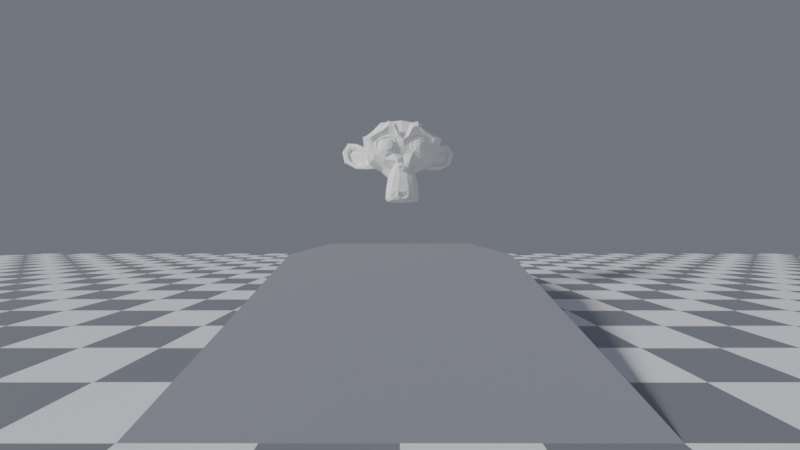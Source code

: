 # Source: FPS_Template.blend  (saved by Blender 3.0.42; exported with 4.5.12 LTS)
import bpy
from mathutils import Matrix  # noqa: F401  (used for matrix-valued properties, if any)

bpy.ops.wm.read_factory_settings(use_empty=True)
scene = bpy.context.scene
scene.name = 'Scene'

# ---- collections
col_environment = bpy.data.collections.new('Environment'); scene.collection.children.link(col_environment)

# ---- materials (node trees are filled in below, after node groups)
mat_slope = bpy.data.materials.new('Slope')
mat_slope.use_transparent_shadow = False
mat_ground = bpy.data.materials.new('Ground')
mat_ground.use_transparent_shadow = False

# ---- node groups
ng_auto_smooth = bpy.data.node_groups.new('Auto Smooth', 'GeometryNodeTree')
_s = ng_auto_smooth.interface.new_socket(name='Geometry', in_out='OUTPUT', socket_type='NodeSocketGeometry')
_s = ng_auto_smooth.interface.new_socket(name='Geometry', in_out='INPUT', socket_type='NodeSocketGeometry')
_s = ng_auto_smooth.interface.new_socket(name='Angle', in_out='INPUT', socket_type='NodeSocketFloat')
_s.subtype = 'ANGLE'
_s.min_value = 0.0
_s.max_value = 3.142
ng_auto_smooth.is_modifier = True
_N = ng_auto_smooth.nodes; _L = ng_auto_smooth.links
n0 = _N.new('NodeGroupOutput'); n0.name = 'Group Output'; n0.location = (480, -100)
n1 = _N.new('NodeGroupInput'); n1.name = 'Group Input'; n1.location = (-420, -300)
n2 = _N.new('NodeGroupInput'); n2.name = 'Group Input.001'; n2.location = (-60, -100)
n3 = _N.new('GeometryNodeSetShadeSmooth'); n3.name = 'Set Shade Smooth'; n3.location = (120, -100)
n3.domain = 'EDGE'
n4 = _N.new('GeometryNodeSetShadeSmooth'); n4.name = 'Set Shade Smooth.001'; n4.location = (300, -100)
n5 = _N.new('GeometryNodeInputMeshEdgeAngle'); n5.name = 'Edge Angle'; n5.location = (-420, -220)
n6 = _N.new('GeometryNodeInputEdgeSmooth'); n6.name = 'Is Edge Smooth'; n6.location = (-60, -160)
n7 = _N.new('GeometryNodeInputShadeSmooth'); n7.name = 'Is Face Smooth'; n7.location = (-240, -340)
n8 = _N.new('FunctionNodeBooleanMath'); n8.name = 'Boolean Math'; n8.location = (-60, -220)
n9 = _N.new('FunctionNodeCompare'); n9.name = 'Compare'; n9.location = (-240, -180)
n9.operation = 'LESS_EQUAL'
_L.new(n5.outputs[0], n9.inputs[0])
_L.new(n4.outputs[0], n0.inputs[0])
_L.new(n1.outputs[1], n9.inputs[1])
_L.new(n9.outputs[0], n8.inputs[0])
_L.new(n7.outputs[0], n8.inputs[1])
_L.new(n2.outputs[0], n3.inputs[0])
_L.new(n6.outputs[0], n3.inputs[1])
_L.new(n3.outputs[0], n4.inputs[0])
_L.new(n8.outputs[0], n3.inputs[2])
n0.is_active_output = True

# ---- material node trees
mat_slope.use_nodes = True; mat_slope.node_tree.nodes.clear()
_N = mat_slope.node_tree.nodes; _L = mat_slope.node_tree.links
n0 = _N.new('ShaderNodeBsdfPrincipled'); n0.name = 'Principled BSDF'; n0.location = (10, 300)
n0.distribution = 'GGX'
n0.subsurface_method = 'RANDOM_WALK_SKIN'
n0.inputs[0].default_value = (0.04374, 0.05448, 0.08438, 1.0)
n0.inputs[2].default_value = 1.0
n0.inputs[3].default_value = 1.45
n0.inputs[27].default_value = (0.0, 0.0, 0.0, 1.0)
n0.inputs[28].default_value = 1.0
n1 = _N.new('ShaderNodeOutputMaterial'); n1.name = 'Material Output'; n1.location = (300, 300)
_L.new(n0.outputs[0], n1.inputs[0])
n1.is_active_output = True
mat_ground.use_nodes = True; mat_ground.node_tree.nodes.clear()
_N = mat_ground.node_tree.nodes; _L = mat_ground.node_tree.links
n0 = _N.new('ShaderNodeBsdfPrincipled'); n0.name = 'Principled BSDF'; n0.location = (10, 300)
n0.distribution = 'GGX'
n0.subsurface_method = 'RANDOM_WALK_SKIN'
n0.inputs[3].default_value = 1.45
n0.inputs[27].default_value = (0.0, 0.0, 0.0, 1.0)
n0.inputs[28].default_value = 1.0
n1 = _N.new('ShaderNodeOutputMaterial'); n1.name = 'Material Output'; n1.location = (300, 300)
n2 = _N.new('ShaderNodeTexCoord'); n2.name = 'Texture Coordinate'; n2.location = (-600, 280)
n3 = _N.new('ShaderNodeMapping'); n3.name = 'Mapping'; n3.location = (-420, 280)
n3.vector_type = 'TEXTURE'
n4 = _N.new('ShaderNodeTexChecker'); n4.name = 'Checker Texture'; n4.location = (-220, 280)
n4.inputs[1].default_value = (0.6867, 0.7305, 0.8148, 1.0)
n4.inputs[2].default_value = (0.02732, 0.03434, 0.05127, 1.0)
n4.inputs[3].default_value = 40.0
_L.new(n0.outputs[0], n1.inputs[0])
_L.new(n4.outputs[0], n0.inputs[0])
_L.new(n3.outputs[0], n4.inputs[0])
_L.new(n2.outputs[0], n3.inputs[0])
n1.is_active_output = True

# ---- world
world_world = bpy.data.worlds.new('World'); scene.world = world_world
world_world.use_nodes = True; world_world.node_tree.nodes.clear()
_N = world_world.node_tree.nodes; _L = world_world.node_tree.links
n0 = _N.new('ShaderNodeOutputWorld'); n0.name = 'World Output'; n0.location = (300, 300)
n1 = _N.new('ShaderNodeBackground'); n1.name = 'Background'; n1.location = (10, 300)
n1.inputs[0].default_value = (0.02732, 0.03434, 0.05127, 1.0)
_L.new(n1.outputs[0], n0.inputs[0])
n0.is_active_output = True
world_world.color = (0.05088, 0.05088, 0.05088)
world_world.use_sun_shadow = False
world_world.sun_shadow_jitter_overblur = 0.0

# ---- cameras
cam_camera = bpy.data.cameras.new('Camera')
cam_camera.clip_end = 100.0
cam_camera.lens = 16.49
cam_camera.ortho_scale = 7.314
cam_camera.lens_unit = 'FOV'

# ---- lights
light_light = bpy.data.lights.new('Light', 'SUN')
light_light.transmission_factor = 0.0
light_light.angle = 0.1993
light_light.energy = 5.0
light_light.shadow_soft_size = 0.1
light_light.shadow_cascade_max_distance = 1000.0

# ---- meshes
me_cylinder = bpy.data.meshes.new('Cylinder')
me_cylinder.from_pydata([(0.0, 0.5, -0.025), (0.0, 0.5, 1.725), (0.04901, 0.4976, -0.025), (0.04901, 0.4976, 1.725), (0.09755, 0.4904, -0.025), (0.09755, 0.4904, 1.725), (0.1451, 0.4785, -0.025), (0.1451, 0.4785, 1.725), (0.1913, 0.4619, -0.025), (0.1913, 0.4619, 1.725), (0.2357, 0.441, -0.025), (0.2357, 0.441, 1.725), (0.2778, 0.4157, -0.025), (0.2778, 0.4157, 1.725), (0.3172, 0.3865, -0.025), (0.3172, 0.3865, 1.725), (0.3536, 0.3536, -0.025), (0.3536, 0.3536, 1.725), (0.3865, 0.3172, -0.025), (0.3865, 0.3172, 1.725), (0.4157, 0.2778, -0.025), (0.4157, 0.2778, 1.725), (0.441, 0.2357, -0.025), (0.441, 0.2357, 1.725), (0.4619, 0.1913, -0.025), (0.4619, 0.1913, 1.725), (0.4785, 0.1451, -0.025), (0.4785, 0.1451, 1.725), (0.4904, 0.09755, -0.025), (0.4904, 0.09755, 1.725), (0.4976, 0.04901, -0.025), (0.4976, 0.04901, 1.725), (0.5, -2.186e-08, -0.025), (0.5, -2.186e-08, 1.725), (0.4976, -0.04901, -0.025), (0.4976, -0.04901, 1.725), (0.4904, -0.09755, -0.025), (0.4904, -0.09755, 1.725), (0.4785, -0.1451, -0.025), (0.4785, -0.1451, 1.725), (0.4619, -0.1913, -0.025), (0.4619, -0.1913, 1.725), (0.441, -0.2357, -0.025), (0.441, -0.2357, 1.725), (0.4157, -0.2778, -0.025), (0.4157, -0.2778, 1.725), (0.3865, -0.3172, -0.025), (0.3865, -0.3172, 1.725), (0.3536, -0.3536, -0.025), (0.3536, -0.3536, 1.725), (0.3172, -0.3865, -0.025), (0.3172, -0.3865, 1.725), (0.2778, -0.4157, -0.025), (0.2778, -0.4157, 1.725), (0.2357, -0.441, -0.025), (0.2357, -0.441, 1.725), (0.1913, -0.4619, -0.025), (0.1913, -0.4619, 1.725), (0.1451, -0.4785, -0.025), (0.1451, -0.4785, 1.725), (0.09755, -0.4904, -0.025), (0.09755, -0.4904, 1.725), (0.04901, -0.4976, -0.025), (0.04901, -0.4976, 1.725), (-4.371e-08, -0.5, -0.025), (-4.371e-08, -0.5, 1.725), (-0.04901, -0.4976, -0.025), (-0.04901, -0.4976, 1.725), (-0.09755, -0.4904, -0.025), (-0.09755, -0.4904, 1.725), (-0.1451, -0.4785, -0.025), (-0.1451, -0.4785, 1.725), (-0.1913, -0.4619, -0.025), (-0.1913, -0.4619, 1.725), (-0.2357, -0.441, -0.025), (-0.2357, -0.441, 1.725), (-0.2778, -0.4157, -0.025), (-0.2778, -0.4157, 1.725), (-0.3172, -0.3865, -0.025), (-0.3172, -0.3865, 1.725), (-0.3536, -0.3536, -0.025), (-0.3536, -0.3536, 1.725), (-0.3865, -0.3172, -0.025), (-0.3865, -0.3172, 1.725), (-0.4157, -0.2778, -0.025), (-0.4157, -0.2778, 1.725), (-0.441, -0.2357, -0.025), (-0.441, -0.2357, 1.725), (-0.4619, -0.1913, -0.025), (-0.4619, -0.1913, 1.725), (-0.4785, -0.1451, -0.025), (-0.4785, -0.1451, 1.725), (-0.4904, -0.09755, -0.025), (-0.4904, -0.09755, 1.725), (-0.4976, -0.04901, -0.025), (-0.4976, -0.04901, 1.725), (-0.5, 5.962e-09, -0.025), (-0.5, 5.962e-09, 1.725), (-0.4976, 0.04901, -0.025), (-0.4976, 0.04901, 1.725), (-0.4904, 0.09755, -0.025), (-0.4904, 0.09755, 1.725), (-0.4785, 0.1451, -0.025), (-0.4785, 0.1451, 1.725), (-0.4619, 0.1913, -0.025), (-0.4619, 0.1913, 1.725), (-0.441, 0.2357, -0.025), (-0.441, 0.2357, 1.725), (-0.4157, 0.2778, -0.025), (-0.4157, 0.2778, 1.725), (-0.3865, 0.3172, -0.025), (-0.3865, 0.3172, 1.725), (-0.3536, 0.3536, -0.025), (-0.3536, 0.3536, 1.725), (-0.3172, 0.3865, -0.025), (-0.3172, 0.3865, 1.725), (-0.2778, 0.4157, -0.025), (-0.2778, 0.4157, 1.725), (-0.2357, 0.441, -0.025), (-0.2357, 0.441, 1.725), (-0.1913, 0.4619, -0.025), (-0.1913, 0.4619, 1.725), (-0.1451, 0.4785, -0.025), (-0.1451, 0.4785, 1.725), (-0.09755, 0.4904, -0.025), (-0.09755, 0.4904, 1.725), (-0.04901, 0.4976, -0.025), (-0.04901, 0.4976, 1.725)], [], [(0, 1, 3, 2), (2, 3, 5, 4), (4, 5, 7, 6), (6, 7, 9, 8), (8, 9, 11, 10), (10, 11, 13, 12), (12, 13, 15, 14), (14, 15, 17, 16), (16, 17, 19, 18), (18, 19, 21, 20), (20, 21, 23, 22), (22, 23, 25, 24), (24, 25, 27, 26), (26, 27, 29, 28), (28, 29, 31, 30), (30, 31, 33, 32), (32, 33, 35, 34), (34, 35, 37, 36), (36, 37, 39, 38), (38, 39, 41, 40), (40, 41, 43, 42), (42, 43, 45, 44), (44, 45, 47, 46), (46, 47, 49, 48), (48, 49, 51, 50), (50, 51, 53, 52), (52, 53, 55, 54), (54, 55, 57, 56), (56, 57, 59, 58), (58, 59, 61, 60), (60, 61, 63, 62), (62, 63, 65, 64), (64, 65, 67, 66), (66, 67, 69, 68), (68, 69, 71, 70), (70, 71, 73, 72), (72, 73, 75, 74), (74, 75, 77, 76), (76, 77, 79, 78), (78, 79, 81, 80), (80, 81, 83, 82), (82, 83, 85, 84), (84, 85, 87, 86), (86, 87, 89, 88), (88, 89, 91, 90), (90, 91, 93, 92), (92, 93, 95, 94), (94, 95, 97, 96), (96, 97, 99, 98), (98, 99, 101, 100), (100, 101, 103, 102), (102, 103, 105, 104), (104, 105, 107, 106), (106, 107, 109, 108), (108, 109, 111, 110), (110, 111, 113, 112), (112, 113, 115, 114), (114, 115, 117, 116), (116, 117, 119, 118), (118, 119, 121, 120), (120, 121, 123, 122), (122, 123, 125, 124), (3, 1, 127, 125, 123, 121, 119, 117, 115, 113, 111, 109, 107, 105, 103, 101, 99, 97, 95, 93, 91, 89, 87, 85, 83, 81, 79, 77, 75, 73, 71, 69, 67, 65, 63, 61, 59, 57, 55, 53, 51, 49, 47, 45, 43, 41, 39, 37, 35, 33, 31, 29, 27, 25, 23, 21, 19, 17, 15, 13, 11, 9, 7, 5), (124, 125, 127, 126), (126, 127, 1, 0), (0, 2, 4, 6, 8, 10, 12, 14, 16, 18, 20, 22, 24, 26, 28, 30, 32, 34, 36, 38, 40, 42, 44, 46, 48, 50, 52, 54, 56, 58, 60, 62, 64, 66, 68, 70, 72, 74, 76, 78, 80, 82, 84, 86, 88, 90, 92, 94, 96, 98, 100, 102, 104, 106, 108, 110, 112, 114, 116, 118, 120, 122, 124, 126)])
me_cylinder.polygons.foreach_set('use_smooth', [True] * 66)
_uv = me_cylinder.uv_layers.new(name='UVMap')
_uv.uv.foreach_set('vector', [1.0, 0.5, 1.0, 1.0, 0.9844, 1.0, 0.9844, 0.5, 0.9844, 0.5, 0.9844, 1.0, 0.9688, 1.0, 0.9688, 0.5, 0.9688, 0.5, 0.9688, 1.0, 0.9531, 1.0, 0.9531, 0.5, 0.9531, 0.5, 0.9531, 1.0, 0.9375, 1.0, 0.9375, 0.5, 0.9375, 0.5, 0.9375, 1.0, 0.9219, 1.0, 0.9219, 0.5, 0.9219, 0.5, 0.9219, 1.0, 0.9062, 1.0, 0.9062, 0.5, 0.9062, 0.5, 0.9062, 1.0, 0.8906, 1.0, 0.8906, 0.5, 0.8906, 0.5, 0.8906, 1.0, 0.875, 1.0, 0.875, 0.5, 0.875, 0.5, 0.875, 1.0, 0.8594, 1.0, 0.8594, 0.5, 0.8594, 0.5, 0.8594, 1.0, 0.8438, 1.0, 0.8438, 0.5, 0.8438, 0.5, 0.8438, 1.0, 0.8281, 1.0, 0.8281, 0.5, 0.8281, 0.5, 0.8281, 1.0, 0.8125, 1.0, 0.8125, 0.5, 0.8125, 0.5, 0.8125, 1.0, 0.7969, 1.0, 0.7969, 0.5, 0.7969, 0.5, 0.7969, 1.0, 0.7812, 1.0, 0.7812, 0.5, 0.7812, 0.5, 0.7812, 1.0, 0.7656, 1.0, 0.7656, 0.5, 0.7656, 0.5, 0.7656, 1.0, 0.75, 1.0, 0.75, 0.5, 0.75, 0.5, 0.75, 1.0, 0.7344, 1.0, 0.7344, 0.5, 0.7344, 0.5, 0.7344, 1.0, 0.7188, 1.0, 0.7188, 0.5, 0.7188, 0.5, 0.7188, 1.0, 0.7031, 1.0, 0.7031, 0.5, 0.7031, 0.5, 0.7031, 1.0, 0.6875, 1.0, 0.6875, 0.5, 0.6875, 0.5, 0.6875, 1.0, 0.6719, 1.0, 0.6719, 0.5, 0.6719, 0.5, 0.6719, 1.0, 0.6562, 1.0, 0.6562, 0.5, 0.6562, 0.5, 0.6562, 1.0, 0.6406, 1.0, 0.6406, 0.5, 0.6406, 0.5, 0.6406, 1.0, 0.625, 1.0, 0.625, 0.5, 0.625, 0.5, 0.625, 1.0, 0.6094, 1.0, 0.6094, 0.5, 0.6094, 0.5, 0.6094, 1.0, 0.5938, 1.0, 0.5938, 0.5, 0.5938, 0.5, 0.5938, 1.0, 0.5781, 1.0, 0.5781, 0.5, 0.5781, 0.5, 0.5781, 1.0, 0.5625, 1.0, 0.5625, 0.5, 0.5625, 0.5, 0.5625, 1.0, 0.5469, 1.0, 0.5469, 0.5, 0.5469, 0.5, 0.5469, 1.0, 0.5312, 1.0, 0.5312, 0.5, 0.5312, 0.5, 0.5312, 1.0, 0.5156, 1.0, 0.5156, 0.5, 0.5156, 0.5, 0.5156, 1.0, 0.5, 1.0, 0.5, 0.5, 0.5, 0.5, 0.5, 1.0, 0.4844, 1.0, 0.4844, 0.5, 0.4844, 0.5, 0.4844, 1.0, 0.4688, 1.0, 0.4688, 0.5, 0.4688, 0.5, 0.4688, 1.0, 0.4531, 1.0, 0.4531, 0.5, 0.4531, 0.5, 0.4531, 1.0, 0.4375, 1.0, 0.4375, 0.5, 0.4375, 0.5, 0.4375, 1.0, 0.4219, 1.0, 0.4219, 0.5, 0.4219, 0.5, 0.4219, 1.0, 0.4062, 1.0, 0.4062, 0.5, 0.4062, 0.5, 0.4062, 1.0, 0.3906, 1.0, 0.3906, 0.5, 0.3906, 0.5, 0.3906, 1.0, 0.375, 1.0, 0.375, 0.5, 0.375, 0.5, 0.375, 1.0, 0.3594, 1.0, 0.3594, 0.5, 0.3594, 0.5, 0.3594, 1.0, 0.3438, 1.0, 0.3438, 0.5, 0.3438, 0.5, 0.3438, 1.0, 0.3281, 1.0, 0.3281, 0.5, 0.3281, 0.5, 0.3281, 1.0, 0.3125, 1.0, 0.3125, 0.5, 0.3125, 0.5, 0.3125, 1.0, 0.2969, 1.0, 0.2969, 0.5, 0.2969, 0.5, 0.2969, 1.0, 0.2812, 1.0, 0.2812, 0.5, 0.2812, 0.5, 0.2812, 1.0, 0.2656, 1.0, 0.2656, 0.5, 0.2656, 0.5, 0.2656, 1.0, 0.25, 1.0, 0.25, 0.5, 0.25, 0.5, 0.25, 1.0, 0.2344, 1.0, 0.2344, 0.5, 0.2344, 0.5, 0.2344, 1.0, 0.2188, 1.0, 0.2188, 0.5, 0.2188, 0.5, 0.2188, 1.0, 0.2031, 1.0, 0.2031, 0.5, 0.2031, 0.5, 0.2031, 1.0, 0.1875, 1.0, 0.1875, 0.5, 0.1875, 0.5, 0.1875, 1.0, 0.1719, 1.0, 0.1719, 0.5, 0.1719, 0.5, 0.1719, 1.0, 0.1562, 1.0, 0.1562, 0.5, 0.1562, 0.5, 0.1562, 1.0, 0.1406, 1.0, 0.1406, 0.5, 0.1406, 0.5, 0.1406, 1.0, 0.125, 1.0, 0.125, 0.5, 0.125, 0.5, 0.125, 1.0, 0.1094, 1.0, 0.1094, 0.5, 0.1094, 0.5, 0.1094, 1.0, 0.09375, 1.0, 0.09375, 0.5, 0.09375, 0.5, 0.09375, 1.0, 0.07812, 1.0, 0.07812, 0.5, 0.07812, 0.5, 0.07812, 1.0, 0.0625, 1.0, 0.0625, 0.5, 0.0625, 0.5, 0.0625, 1.0, 0.04688, 1.0, 0.04688, 0.5, 0.04688, 0.5, 0.04688, 1.0, 0.03125, 1.0, 0.03125, 0.5, 0.2735, 0.4888, 0.25, 0.49, 0.2265, 0.4888, 0.2032, 0.4854, 0.1803, 0.4797, 0.1582, 0.4717, 0.1369, 0.4617, 0.1167, 0.4496, 0.09775, 0.4355, 0.08029, 0.4197, 0.06448, 0.4023, 0.05045, 0.3833, 0.03834, 0.3631, 0.02827, 0.3418, 0.02033, 0.3197, 0.01461, 0.2968, 0.01116, 0.2735, 0.01, 0.25, 0.01116, 0.2265, 0.01461, 0.2032, 0.02033, 0.1803, 0.02827, 0.1582, 0.03834, 0.1369, 0.05045, 0.1167, 0.06448, 0.09775, 0.08029, 0.08029, 0.09775, 0.06448, 0.1167, 0.05045, 0.1369, 0.03834, 0.1582, 0.02827, 0.1803, 0.02033, 0.2032, 0.01461, 0.2265, 0.01116, 0.25, 0.01, 0.2735, 0.01116, 0.2968, 0.01461, 0.3197, 0.02033, 0.3418, 0.02827, 0.3631, 0.03834, 0.3833, 0.05045, 0.4023, 0.06448, 0.4197, 0.08029, 0.4355, 0.09775, 0.4496, 0.1167, 0.4617, 0.1369, 0.4717, 0.1582, 0.4797, 0.1803, 0.4854, 0.2032, 0.4888, 0.2265, 0.49, 0.25, 0.4888, 0.2735, 0.4854, 0.2968, 0.4797, 0.3197, 0.4717, 0.3418, 0.4617, 0.3631, 0.4496, 0.3833, 0.4355, 0.4023, 0.4197, 0.4197, 0.4023, 0.4355, 0.3833, 0.4496, 0.3631, 0.4617, 0.3418, 0.4717, 0.3197, 0.4797, 0.2968, 0.4854, 0.03125, 0.5, 0.03125, 1.0, 0.01562, 1.0, 0.01562, 0.5, 0.01562, 0.5, 0.01562, 1.0, 0.0, 1.0, 0.0, 0.5, 0.75, 0.49, 0.7735, 0.4888, 0.7968, 0.4854, 0.8197, 0.4797, 0.8418, 0.4717, 0.8631, 0.4617, 0.8833, 0.4496, 0.9023, 0.4355, 0.9197, 0.4197, 0.9355, 0.4023, 0.9496, 0.3833, 0.9617, 0.3631, 0.9717, 0.3418, 0.9797, 0.3197, 0.9854, 0.2968, 0.9888, 0.2735, 0.99, 0.25, 0.9888, 0.2265, 0.9854, 0.2032, 0.9797, 0.1803, 0.9717, 0.1582, 0.9617, 0.1369, 0.9496, 0.1167, 0.9355, 0.09775, 0.9197, 0.08029, 0.9023, 0.06448, 0.8833, 0.05045, 0.8631, 0.03834, 0.8418, 0.02827, 0.8197, 0.02033, 0.7968, 0.01461, 0.7735, 0.01116, 0.75, 0.01, 0.7265, 0.01116, 0.7032, 0.01461, 0.6803, 0.02033, 0.6582, 0.02827, 0.6369, 0.03834, 0.6167, 0.05045, 0.5977, 0.06448, 0.5803, 0.08029, 0.5645, 0.09775, 0.5504, 0.1167, 0.5383, 0.1369, 0.5283, 0.1582, 0.5203, 0.1803, 0.5146, 0.2032, 0.5112, 0.2265, 0.51, 0.25, 0.5112, 0.2735, 0.5146, 0.2968, 0.5203, 0.3197, 0.5283, 0.3418, 0.5383, 0.3631, 0.5504, 0.3833, 0.5645, 0.4023, 0.5803, 0.4197, 0.5977, 0.4355, 0.6167, 0.4496, 0.6369, 0.4617, 0.6582, 0.4717, 0.6803, 0.4797, 0.7032, 0.4854, 0.7265, 0.4888])
me_cylinder.use_remesh_fix_poles = True
me_cylinder.use_remesh_preserve_attributes = False
me_cylinder.update()
me_slope = bpy.data.meshes.new('Slope')
me_slope.from_pydata([(-1.0, -1.0, 0.0), (-1.0, -1.0, 1.0), (-1.0, 3.0, 0.0), (-1.0, 1.0, 1.0), (1.0, -1.0, 0.0), (1.0, -1.0, 1.0), (1.0, 3.0, 0.0), (1.0, 1.0, 1.0)], [], [(0, 1, 3, 2), (2, 3, 7, 6), (6, 7, 5, 4), (4, 5, 1, 0), (2, 6, 4, 0), (7, 3, 1, 5)])
_uv = me_slope.uv_layers.new(name='UVMap')
_uv.uv.foreach_set('vector', [0.375, 0.0, 0.625, 0.0, 0.625, 0.25, 0.375, 0.25, 0.375, 0.25, 0.625, 0.25, 0.625, 0.5, 0.375, 0.5, 0.375, 0.5, 0.625, 0.5, 0.625, 0.75, 0.375, 0.75, 0.375, 0.75, 0.625, 0.75, 0.625, 1.0, 0.375, 1.0, 0.125, 0.5, 0.375, 0.5, 0.375, 0.75, 0.125, 0.75, 0.625, 0.5, 0.875, 0.5, 0.875, 0.75, 0.625, 0.75])
me_slope.materials.append(mat_slope)
me_slope.use_remesh_fix_poles = True
me_slope.use_remesh_preserve_attributes = False
me_slope.update()
me_plane = bpy.data.meshes.new('Plane')
me_plane.from_pydata([(-20.0, -20.0, 0.0), (20.0, -20.0, 0.0), (-20.0, 20.0, 0.0), (20.0, 20.0, 0.0)], [], [(0, 1, 3, 2)])
_uv = me_plane.uv_layers.new(name='UVMap')
_uv.uv.foreach_set('vector', [0.0, 0.0, 1.0, 0.0, 1.0, 1.0, 0.0, 1.0])
me_plane.materials.append(mat_ground)
me_plane.use_remesh_fix_poles = True
me_plane.use_remesh_preserve_attributes = False
me_plane.update()
me_suzanne = bpy.data.meshes.new('Suzanne')
me_suzanne.from_pydata([(0.4375, -0.7656, 0.1641), (-0.4375, -0.7656, 0.1641), (0.5, -0.6875, 0.09375), (-0.5, -0.6875, 0.09375), (0.5469, -0.5781, 0.05469), (-0.5469, -0.5781, 0.05469), (0.3516, -0.6172, -0.02344), (-0.3516, -0.6172, -0.02344), (0.3516, -0.7188, 0.03125), (-0.3516, -0.7188, 0.03125), (0.3516, -0.7812, 0.1328), (-0.3516, -0.7812, 0.1328), (0.2734, -0.7969, 0.1641), (-0.2734, -0.7969, 0.1641), (0.2031, -0.7422, 0.09375), (-0.2031, -0.7422, 0.09375), (0.1562, -0.6484, 0.05469), (-0.1562, -0.6484, 0.05469), (0.07812, -0.6562, 0.2422), (-0.07812, -0.6562, 0.2422), (0.1406, -0.7422, 0.2422), (-0.1406, -0.7422, 0.2422), (0.2422, -0.7969, 0.2422), (-0.2422, -0.7969, 0.2422), (0.2734, -0.7969, 0.3281), (-0.2734, -0.7969, 0.3281), (0.2031, -0.7422, 0.3906), (-0.2031, -0.7422, 0.3906), (0.1562, -0.6484, 0.4375), (-0.1562, -0.6484, 0.4375), (0.3516, -0.6172, 0.5156), (-0.3516, -0.6172, 0.5156), (0.3516, -0.7188, 0.4531), (-0.3516, -0.7188, 0.4531), (0.3516, -0.7812, 0.3594), (-0.3516, -0.7812, 0.3594), (0.4375, -0.7656, 0.3281), (-0.4375, -0.7656, 0.3281), (0.5, -0.6875, 0.3906), (-0.5, -0.6875, 0.3906), (0.5469, -0.5781, 0.4375), (-0.5469, -0.5781, 0.4375), (0.625, -0.5625, 0.2422), (-0.625, -0.5625, 0.2422), (0.5625, -0.6719, 0.2422), (-0.5625, -0.6719, 0.2422), (0.4688, -0.7578, 0.2422), (-0.4688, -0.7578, 0.2422), (0.4766, -0.7734, 0.2422), (-0.4766, -0.7734, 0.2422), (0.4453, -0.7812, 0.3359), (-0.4453, -0.7812, 0.3359), (0.3516, -0.8047, 0.375), (-0.3516, -0.8047, 0.375), (0.2656, -0.8203, 0.3359), (-0.2656, -0.8203, 0.3359), (0.2266, -0.8203, 0.2422), (-0.2266, -0.8203, 0.2422), (0.2656, -0.8203, 0.1562), (-0.2656, -0.8203, 0.1562), (0.3516, -0.8281, 0.2422), (-0.3516, -0.8281, 0.2422), (0.3516, -0.8047, 0.1172), (-0.3516, -0.8047, 0.1172), (0.4453, -0.7812, 0.1562), (-0.4453, -0.7812, 0.1562), (0.0, -0.7422, 0.4297), (0.0, -0.8203, 0.3516), (0.0, -0.7344, -0.6797), (0.0, -0.7812, -0.3203), (0.0, -0.7969, -0.1875), (0.0, -0.7188, -0.7734), (0.0, -0.6016, 0.4062), (0.0, -0.5703, 0.5703), (0.0, 0.5469, 0.8984), (0.0, 0.8516, 0.5625), (0.0, 0.8281, 0.07031), (0.0, 0.3516, -0.3828), (0.2031, -0.5625, -0.1875), (-0.2031, -0.5625, -0.1875), (0.3125, -0.5703, -0.4375), (-0.3125, -0.5703, -0.4375), (0.3516, -0.5703, -0.6953), (-0.3516, -0.5703, -0.6953), (0.3672, -0.5312, -0.8906), (-0.3672, -0.5312, -0.8906), (0.3281, -0.5234, -0.9453), (-0.3281, -0.5234, -0.9453), (0.1797, -0.5547, -0.9688), (-0.1797, -0.5547, -0.9688), (0.0, -0.5781, -0.9844), (0.4375, -0.5312, -0.1406), (-0.4375, -0.5312, -0.1406), (0.6328, -0.5391, -0.03906), (-0.6328, -0.5391, -0.03906), (0.8281, -0.4453, 0.1484), (-0.8281, -0.4453, 0.1484), (0.8594, -0.5938, 0.4297), (-0.8594, -0.5938, 0.4297), (0.7109, -0.625, 0.4844), (-0.7109, -0.625, 0.4844), (0.4922, -0.6875, 0.6016), (-0.4922, -0.6875, 0.6016), (0.3203, -0.7344, 0.7578), (-0.3203, -0.7344, 0.7578), (0.1562, -0.7578, 0.7188), (-0.1562, -0.7578, 0.7188), (0.0625, -0.75, 0.4922), (-0.0625, -0.75, 0.4922), (0.1641, -0.7734, 0.4141), (-0.1641, -0.7734, 0.4141), (0.125, -0.7656, 0.3047), (-0.125, -0.7656, 0.3047), (0.2031, -0.7422, 0.09375), (-0.2031, -0.7422, 0.09375), (0.375, -0.7031, 0.01562), (-0.375, -0.7031, 0.01562), (0.4922, -0.6719, 0.0625), (-0.4922, -0.6719, 0.0625), (0.625, -0.6484, 0.1875), (-0.625, -0.6484, 0.1875), (0.6406, -0.6484, 0.2969), (-0.6406, -0.6484, 0.2969), (0.6016, -0.6641, 0.375), (-0.6016, -0.6641, 0.375), (0.4297, -0.7188, 0.4375), (-0.4297, -0.7188, 0.4375), (0.25, -0.7578, 0.4688), (-0.25, -0.7578, 0.4688), (0.0, -0.7344, -0.7656), (0.1094, -0.7344, -0.7188), (-0.1094, -0.7344, -0.7188), (0.1172, -0.7109, -0.8359), (-0.1172, -0.7109, -0.8359), (0.0625, -0.6953, -0.8828), (-0.0625, -0.6953, -0.8828), (0.0, -0.6875, -0.8906), (0.0, -0.75, -0.1953), (0.0, -0.7422, -0.1406), (0.1016, -0.7422, -0.1484), (-0.1016, -0.7422, -0.1484), (0.125, -0.75, -0.2266), (-0.125, -0.75, -0.2266), (0.08594, -0.7422, -0.2891), (-0.08594, -0.7422, -0.2891), (0.3984, -0.6719, -0.04688), (-0.3984, -0.6719, -0.04688), (0.6172, -0.625, 0.05469), (-0.6172, -0.625, 0.05469), (0.7266, -0.6016, 0.2031), (-0.7266, -0.6016, 0.2031), (0.7422, -0.6562, 0.375), (-0.7422, -0.6562, 0.375), (0.6875, -0.7266, 0.4141), (-0.6875, -0.7266, 0.4141), (0.4375, -0.7969, 0.5469), (-0.4375, -0.7969, 0.5469), (0.3125, -0.8359, 0.6406), (-0.3125, -0.8359, 0.6406), (0.2031, -0.8516, 0.6172), (-0.2031, -0.8516, 0.6172), (0.1016, -0.8438, 0.4297), (-0.1016, -0.8438, 0.4297), (0.125, -0.8125, -0.1016), (-0.125, -0.8125, -0.1016), (0.2109, -0.7109, -0.4453), (-0.2109, -0.7109, -0.4453), (0.25, -0.6875, -0.7031), (-0.25, -0.6875, -0.7031), (0.2656, -0.6641, -0.8203), (-0.2656, -0.6641, -0.8203), (0.2344, -0.6328, -0.9141), (-0.2344, -0.6328, -0.9141), (0.1641, -0.6328, -0.9297), (-0.1641, -0.6328, -0.9297), (0.0, -0.6406, -0.9453), (0.0, -0.7266, 0.04688), (0.0, -0.7656, 0.2109), (0.3281, -0.7422, 0.4766), (-0.3281, -0.7422, 0.4766), (0.1641, -0.75, 0.1406), (-0.1641, -0.75, 0.1406), (0.1328, -0.7578, 0.2109), (-0.1328, -0.7578, 0.2109), (0.1172, -0.7344, -0.6875), (-0.1172, -0.7344, -0.6875), (0.07812, -0.75, -0.4453), (-0.07812, -0.75, -0.4453), (0.0, -0.75, -0.4453), (0.0, -0.7422, -0.3281), (0.09375, -0.7812, -0.2734), (-0.09375, -0.7812, -0.2734), (0.1328, -0.7969, -0.2266), (-0.1328, -0.7969, -0.2266), (0.1094, -0.7812, -0.1328), (-0.1094, -0.7812, -0.1328), (0.03906, -0.7812, -0.125), (-0.03906, -0.7812, -0.125), (0.0, -0.8281, -0.2031), (0.04688, -0.8125, -0.1484), (-0.04688, -0.8125, -0.1484), (0.09375, -0.8125, -0.1562), (-0.09375, -0.8125, -0.1562), (0.1094, -0.8281, -0.2266), (-0.1094, -0.8281, -0.2266), (0.07812, -0.8047, -0.25), (-0.07812, -0.8047, -0.25), (0.0, -0.8047, -0.2891), (0.2578, -0.5547, -0.3125), (-0.2578, -0.5547, -0.3125), (0.1641, -0.7109, -0.2422), (-0.1641, -0.7109, -0.2422), (0.1797, -0.7109, -0.3125), (-0.1797, -0.7109, -0.3125), (0.2344, -0.5547, -0.25), (-0.2344, -0.5547, -0.25), (0.0, -0.6875, -0.875), (0.04688, -0.6875, -0.8672), (-0.04688, -0.6875, -0.8672), (0.09375, -0.7109, -0.8203), (-0.09375, -0.7109, -0.8203), (0.09375, -0.7266, -0.7422), (-0.09375, -0.7266, -0.7422), (0.0, -0.6562, -0.7812), (0.09375, -0.6641, -0.75), (-0.09375, -0.6641, -0.75), (0.09375, -0.6406, -0.8125), (-0.09375, -0.6406, -0.8125), (0.04688, -0.6328, -0.8516), (-0.04688, -0.6328, -0.8516), (0.0, -0.6328, -0.8594), (0.1719, -0.7812, 0.2188), (-0.1719, -0.7812, 0.2188), (0.1875, -0.7734, 0.1562), (-0.1875, -0.7734, 0.1562), (0.3359, -0.7578, 0.4297), (-0.3359, -0.7578, 0.4297), (0.2734, -0.7734, 0.4219), (-0.2734, -0.7734, 0.4219), (0.4219, -0.7734, 0.3984), (-0.4219, -0.7734, 0.3984), (0.5625, -0.6953, 0.3516), (-0.5625, -0.6953, 0.3516), (0.5859, -0.6875, 0.2891), (-0.5859, -0.6875, 0.2891), (0.5781, -0.6797, 0.1953), (-0.5781, -0.6797, 0.1953), (0.4766, -0.7188, 0.1016), (-0.4766, -0.7188, 0.1016), (0.375, -0.7422, 0.0625), (-0.375, -0.7422, 0.0625), (0.2266, -0.7812, 0.1094), (-0.2266, -0.7812, 0.1094), (0.1797, -0.7812, 0.2969), (-0.1797, -0.7812, 0.2969), (0.2109, -0.7812, 0.375), (-0.2109, -0.7812, 0.375), (0.2344, -0.7578, 0.3594), (-0.2344, -0.7578, 0.3594), (0.1953, -0.7578, 0.2969), (-0.1953, -0.7578, 0.2969), (0.2422, -0.7578, 0.125), (-0.2422, -0.7578, 0.125), (0.375, -0.7266, 0.08594), (-0.375, -0.7266, 0.08594), (0.4609, -0.7031, 0.1172), (-0.4609, -0.7031, 0.1172), (0.5469, -0.6719, 0.2109), (-0.5469, -0.6719, 0.2109), (0.5547, -0.6719, 0.2812), (-0.5547, -0.6719, 0.2812), (0.5312, -0.6797, 0.3359), (-0.5312, -0.6797, 0.3359), (0.4141, -0.75, 0.3906), (-0.4141, -0.75, 0.3906), (0.2812, -0.7656, 0.3984), (-0.2812, -0.7656, 0.3984), (0.3359, -0.75, 0.4062), (-0.3359, -0.75, 0.4062), (0.2031, -0.75, 0.1719), (-0.2031, -0.75, 0.1719), (0.1953, -0.75, 0.2266), (-0.1953, -0.75, 0.2266), (0.1094, -0.6094, 0.4609), (-0.1094, -0.6094, 0.4609), (0.1953, -0.6172, 0.6641), (-0.1953, -0.6172, 0.6641), (0.3359, -0.5938, 0.6875), (-0.3359, -0.5938, 0.6875), (0.4844, -0.5547, 0.5547), (-0.4844, -0.5547, 0.5547), (0.6797, -0.4922, 0.4531), (-0.6797, -0.4922, 0.4531), (0.7969, -0.4609, 0.4062), (-0.7969, -0.4609, 0.4062), (0.7734, -0.375, 0.1641), (-0.7734, -0.375, 0.1641), (0.6016, -0.4141, 0.0), (-0.6016, -0.4141, 0.0), (0.4375, -0.4688, -0.09375), (-0.4375, -0.4688, -0.09375), (0.0, -0.2891, 0.8984), (0.0, 0.07812, 0.9844), (0.0, 0.6719, -0.1953), (0.0, -0.1875, -0.4609), (0.0, -0.4609, -0.9766), (0.0, -0.3438, -0.8047), (0.0, -0.3203, -0.5703), (0.0, -0.2812, -0.4844), (0.8516, -0.05469, 0.2344), (-0.8516, -0.05469, 0.2344), (0.8594, 0.04688, 0.3203), (-0.8594, 0.04688, 0.3203), (0.7734, 0.4375, 0.2656), (-0.7734, 0.4375, 0.2656), (0.4609, 0.7031, 0.4375), (-0.4609, 0.7031, 0.4375), (0.7344, -0.07031, -0.04688), (-0.7344, -0.07031, -0.04688), (0.5938, 0.1641, -0.125), (-0.5938, 0.1641, -0.125), (0.6406, 0.4297, -0.007812), (-0.6406, 0.4297, -0.007812), (0.3359, 0.6641, 0.05469), (-0.3359, 0.6641, 0.05469), (0.2344, -0.4062, -0.3516), (-0.2344, -0.4062, -0.3516), (0.1797, -0.2578, -0.4141), (-0.1797, -0.2578, -0.4141), (0.2891, -0.3828, -0.7109), (-0.2891, -0.3828, -0.7109), (0.25, -0.3906, -0.5), (-0.25, -0.3906, -0.5), (0.3281, -0.3984, -0.9141), (-0.3281, -0.3984, -0.9141), (0.1406, -0.3672, -0.7578), (-0.1406, -0.3672, -0.7578), (0.125, -0.3594, -0.5391), (-0.125, -0.3594, -0.5391), (0.1641, -0.4375, -0.9453), (-0.1641, -0.4375, -0.9453), (0.2188, -0.4297, -0.2812), (-0.2188, -0.4297, -0.2812), (0.2109, -0.4688, -0.2266), (-0.2109, -0.4688, -0.2266), (0.2031, -0.5, -0.1719), (-0.2031, -0.5, -0.1719), (0.2109, -0.1641, -0.3906), (-0.2109, -0.1641, -0.3906), (0.2969, 0.2656, -0.3125), (-0.2969, 0.2656, -0.3125), (0.3438, 0.5391, -0.1484), (-0.3438, 0.5391, -0.1484), (0.4531, 0.3828, 0.8672), (-0.4531, 0.3828, 0.8672), (0.4531, 0.07031, 0.9297), (-0.4531, 0.07031, 0.9297), (0.4531, -0.2344, 0.8516), (-0.4531, -0.2344, 0.8516), (0.4609, -0.4297, 0.5234), (-0.4609, -0.4297, 0.5234), (0.7266, -0.3359, 0.4062), (-0.7266, -0.3359, 0.4062), (0.6328, -0.2812, 0.4531), (-0.6328, -0.2812, 0.4531), (0.6406, -0.05469, 0.7031), (-0.6406, -0.05469, 0.7031), (0.7969, -0.125, 0.5625), (-0.7969, -0.125, 0.5625), (0.7969, 0.1172, 0.6172), (-0.7969, 0.1172, 0.6172), (0.6406, 0.1953, 0.75), (-0.6406, 0.1953, 0.75), (0.6406, 0.4453, 0.6797), (-0.6406, 0.4453, 0.6797), (0.7969, 0.3594, 0.5391), (-0.7969, 0.3594, 0.5391), (0.6172, 0.5859, 0.3281), (-0.6172, 0.5859, 0.3281), (0.4844, 0.5469, 0.02344), (-0.4844, 0.5469, 0.02344), (0.8203, 0.2031, 0.3281), (-0.8203, 0.2031, 0.3281), (0.4062, -0.1484, -0.1719), (-0.4062, -0.1484, -0.1719), (0.4297, 0.2109, -0.1953), (-0.4297, 0.2109, -0.1953), (0.8906, 0.2344, 0.4062), (-0.8906, 0.2344, 0.4062), (0.7734, 0.125, -0.1406), (-0.7734, 0.125, -0.1406), (1.039, 0.3281, -0.1016), (-1.039, 0.3281, -0.1016), (1.281, 0.4297, 0.05469), (-1.281, 0.4297, 0.05469), (1.352, 0.4219, 0.3203), (-1.352, 0.4219, 0.3203), (1.234, 0.4219, 0.5078), (-1.234, 0.4219, 0.5078), (1.023, 0.3125, 0.4766), (-1.023, 0.3125, 0.4766), (1.016, 0.2891, 0.4141), (-1.016, 0.2891, 0.4141), (1.188, 0.3906, 0.4375), (-1.188, 0.3906, 0.4375), (1.266, 0.4062, 0.2891), (-1.266, 0.4062, 0.2891), (1.211, 0.4062, 0.07812), (-1.211, 0.4062, 0.07812), (1.031, 0.3047, -0.03906), (-1.031, 0.3047, -0.03906), (0.8281, 0.1328, -0.07031), (-0.8281, 0.1328, -0.07031), (0.9219, 0.2188, 0.3594), (-0.9219, 0.2188, 0.3594), (0.9453, 0.2891, 0.3047), (-0.9453, 0.2891, 0.3047), (0.8828, 0.2109, -0.02344), (-0.8828, 0.2109, -0.02344), (1.039, 0.3672, 0.0), (-1.039, 0.3672, 0.0), (1.188, 0.4453, 0.09375), (-1.188, 0.4453, 0.09375), (1.234, 0.4453, 0.25), (-1.234, 0.4453, 0.25), (1.172, 0.4375, 0.3594), (-1.172, 0.4375, 0.3594), (1.023, 0.3594, 0.3438), (-1.023, 0.3594, 0.3438), (0.8438, 0.2109, 0.2891), (-0.8438, 0.2109, 0.2891), (0.8359, 0.2734, 0.1719), (-0.8359, 0.2734, 0.1719), (0.7578, 0.2734, 0.09375), (-0.7578, 0.2734, 0.09375), (0.8203, 0.2734, 0.08594), (-0.8203, 0.2734, 0.08594), (0.8438, 0.2734, 0.01562), (-0.8438, 0.2734, 0.01562), (0.8125, 0.2734, -0.01562), (-0.8125, 0.2734, -0.01562), (0.7266, 0.07031, 0.0), (-0.7266, 0.07031, 0.0), (0.7188, 0.1719, -0.02344), (-0.7188, 0.1719, -0.02344), (0.7188, 0.1875, 0.03906), (-0.7188, 0.1875, 0.03906), (0.7969, 0.2109, 0.2031), (-0.7969, 0.2109, 0.2031), (0.8906, 0.2656, 0.2422), (-0.8906, 0.2656, 0.2422), (0.8906, 0.3203, 0.2344), (-0.8906, 0.3203, 0.2344), (0.8125, 0.3203, -0.01562), (-0.8125, 0.3203, -0.01562), (0.8516, 0.3203, 0.01562), (-0.8516, 0.3203, 0.01562), (0.8281, 0.3203, 0.07812), (-0.8281, 0.3203, 0.07812), (0.7656, 0.3203, 0.09375), (-0.7656, 0.3203, 0.09375), (0.8438, 0.3203, 0.1719), (-0.8438, 0.3203, 0.1719), (1.039, 0.4141, 0.3281), (-1.039, 0.4141, 0.3281), (1.188, 0.4844, 0.3438), (-1.188, 0.4844, 0.3438), (1.258, 0.4922, 0.2422), (-1.258, 0.4922, 0.2422), (1.211, 0.4844, 0.08594), (-1.211, 0.4844, 0.08594), (1.047, 0.4219, 0.0), (-1.047, 0.4219, 0.0), (0.8828, 0.2656, -0.01562), (-0.8828, 0.2656, -0.01562), (0.9531, 0.3438, 0.2891), (-0.9531, 0.3438, 0.2891), (0.8906, 0.3281, 0.1094), (-0.8906, 0.3281, 0.1094), (0.9375, 0.3359, 0.0625), (-0.9375, 0.3359, 0.0625), (1.0, 0.3672, 0.125), (-1.0, 0.3672, 0.125), (0.9609, 0.3516, 0.1719), (-0.9609, 0.3516, 0.1719), (1.016, 0.375, 0.2344), (-1.016, 0.375, 0.2344), (1.055, 0.3828, 0.1875), (-1.055, 0.3828, 0.1875), (1.109, 0.3906, 0.2109), (-1.109, 0.3906, 0.2109), (1.086, 0.3906, 0.2734), (-1.086, 0.3906, 0.2734), (1.023, 0.4844, 0.4375), (-1.023, 0.4844, 0.4375), (1.25, 0.5469, 0.4688), (-1.25, 0.5469, 0.4688), (1.367, 0.5, 0.2969), (-1.367, 0.5, 0.2969), (1.312, 0.5312, 0.05469), (-1.312, 0.5312, 0.05469), (1.039, 0.4922, -0.08594), (-1.039, 0.4922, -0.08594), (0.7891, 0.3281, -0.125), (-0.7891, 0.3281, -0.125), (0.8594, 0.3828, 0.3828), (-0.8594, 0.3828, 0.3828)], [], [(46, 0, 2, 44), (3, 1, 47, 45), (44, 2, 4, 42), (5, 3, 45, 43), (2, 8, 6, 4), (7, 9, 3, 5), (0, 10, 8, 2), (9, 11, 1, 3), (10, 12, 14, 8), (15, 13, 11, 9), (8, 14, 16, 6), (17, 15, 9, 7), (14, 20, 18, 16), (19, 21, 15, 17), (12, 22, 20, 14), (21, 23, 13, 15), (22, 24, 26, 20), (27, 25, 23, 21), (20, 26, 28, 18), (29, 27, 21, 19), (26, 32, 30, 28), (31, 33, 27, 29), (24, 34, 32, 26), (33, 35, 25, 27), (34, 36, 38, 32), (39, 37, 35, 33), (32, 38, 40, 30), (41, 39, 33, 31), (38, 44, 42, 40), (43, 45, 39, 41), (36, 46, 44, 38), (45, 47, 37, 39), (46, 36, 50, 48), (51, 37, 47, 49), (36, 34, 52, 50), (53, 35, 37, 51), (34, 24, 54, 52), (55, 25, 35, 53), (24, 22, 56, 54), (57, 23, 25, 55), (22, 12, 58, 56), (59, 13, 23, 57), (12, 10, 62, 58), (63, 11, 13, 59), (10, 0, 64, 62), (65, 1, 11, 63), (0, 46, 48, 64), (49, 47, 1, 65), (60, 64, 48), (49, 65, 61), (62, 64, 60), (61, 65, 63), (60, 58, 62), (63, 59, 61), (60, 56, 58), (59, 57, 61), (60, 54, 56), (57, 55, 61), (60, 52, 54), (55, 53, 61), (60, 50, 52), (53, 51, 61), (60, 48, 50), (51, 49, 61), (88, 173, 175, 90), (175, 174, 89, 90), (86, 171, 173, 88), (174, 172, 87, 89), (84, 169, 171, 86), (172, 170, 85, 87), (82, 167, 169, 84), (170, 168, 83, 85), (80, 165, 167, 82), (168, 166, 81, 83), (78, 91, 145, 163), (146, 92, 79, 164), (91, 93, 147, 145), (148, 94, 92, 146), (93, 95, 149, 147), (150, 96, 94, 148), (95, 97, 151, 149), (152, 98, 96, 150), (97, 99, 153, 151), (154, 100, 98, 152), (99, 101, 155, 153), (156, 102, 100, 154), (101, 103, 157, 155), (158, 104, 102, 156), (103, 105, 159, 157), (160, 106, 104, 158), (105, 107, 161, 159), (162, 108, 106, 160), (107, 66, 67, 161), (67, 66, 108, 162), (109, 127, 159, 161), (160, 128, 110, 162), (127, 178, 157, 159), (158, 179, 128, 160), (125, 155, 157, 178), (158, 156, 126, 179), (123, 153, 155, 125), (156, 154, 124, 126), (121, 151, 153, 123), (154, 152, 122, 124), (119, 149, 151, 121), (152, 150, 120, 122), (117, 147, 149, 119), (150, 148, 118, 120), (115, 145, 147, 117), (148, 146, 116, 118), (113, 163, 145, 115), (146, 164, 114, 116), (113, 180, 176, 163), (176, 181, 114, 164), (109, 161, 67, 111), (67, 162, 110, 112), (111, 67, 177, 182), (177, 67, 112, 183), (176, 180, 182, 177), (183, 181, 176, 177), (134, 136, 175, 173), (175, 136, 135, 174), (132, 134, 173, 171), (174, 135, 133, 172), (130, 132, 171, 169), (172, 133, 131, 170), (165, 186, 184, 167), (185, 187, 166, 168), (130, 169, 167, 184), (168, 170, 131, 185), (143, 189, 188, 186), (188, 189, 144, 187), (184, 186, 188, 68), (188, 187, 185, 68), (129, 130, 184, 68), (185, 131, 129, 68), (141, 192, 190, 143), (191, 193, 142, 144), (139, 194, 192, 141), (193, 195, 140, 142), (138, 196, 194, 139), (195, 197, 138, 140), (137, 70, 196, 138), (197, 70, 137, 138), (189, 143, 190, 69), (191, 144, 189, 69), (69, 190, 205, 207), (206, 191, 69, 207), (70, 198, 199, 196), (200, 198, 70, 197), (196, 199, 201, 194), (202, 200, 197, 195), (194, 201, 203, 192), (204, 202, 195, 193), (192, 203, 205, 190), (206, 204, 193, 191), (198, 203, 201, 199), (202, 204, 198, 200), (198, 207, 205, 203), (206, 207, 198, 204), (138, 139, 163, 176), (164, 140, 138, 176), (139, 141, 210, 163), (211, 142, 140, 164), (141, 143, 212, 210), (213, 144, 142, 211), (143, 186, 165, 212), (166, 187, 144, 213), (80, 208, 212, 165), (213, 209, 81, 166), (208, 214, 210, 212), (211, 215, 209, 213), (78, 163, 210, 214), (211, 164, 79, 215), (130, 129, 71, 221), (71, 129, 131, 222), (132, 130, 221, 219), (222, 131, 133, 220), (134, 132, 219, 217), (220, 133, 135, 218), (136, 134, 217, 216), (218, 135, 136, 216), (216, 217, 228, 230), (229, 218, 216, 230), (217, 219, 226, 228), (227, 220, 218, 229), (219, 221, 224, 226), (225, 222, 220, 227), (221, 71, 223, 224), (223, 71, 222, 225), (223, 230, 228, 224), (229, 230, 223, 225), (224, 228, 226), (227, 229, 225), (182, 180, 233, 231), (234, 181, 183, 232), (111, 182, 231, 253), (232, 183, 112, 254), (109, 111, 253, 255), (254, 112, 110, 256), (180, 113, 251, 233), (252, 114, 181, 234), (113, 115, 249, 251), (250, 116, 114, 252), (115, 117, 247, 249), (248, 118, 116, 250), (117, 119, 245, 247), (246, 120, 118, 248), (119, 121, 243, 245), (244, 122, 120, 246), (121, 123, 241, 243), (242, 124, 122, 244), (123, 125, 239, 241), (240, 126, 124, 242), (125, 178, 235, 239), (236, 179, 126, 240), (178, 127, 237, 235), (238, 128, 179, 236), (127, 109, 255, 237), (256, 110, 128, 238), (237, 255, 257, 275), (258, 256, 238, 276), (235, 237, 275, 277), (276, 238, 236, 278), (239, 235, 277, 273), (278, 236, 240, 274), (241, 239, 273, 271), (274, 240, 242, 272), (243, 241, 271, 269), (272, 242, 244, 270), (245, 243, 269, 267), (270, 244, 246, 268), (247, 245, 267, 265), (268, 246, 248, 266), (249, 247, 265, 263), (266, 248, 250, 264), (251, 249, 263, 261), (264, 250, 252, 262), (233, 251, 261, 279), (262, 252, 234, 280), (255, 253, 259, 257), (260, 254, 256, 258), (253, 231, 281, 259), (282, 232, 254, 260), (231, 233, 279, 281), (280, 234, 232, 282), (66, 107, 283, 72), (284, 108, 66, 72), (107, 105, 285, 283), (286, 106, 108, 284), (105, 103, 287, 285), (288, 104, 106, 286), (103, 101, 289, 287), (290, 102, 104, 288), (101, 99, 291, 289), (292, 100, 102, 290), (99, 97, 293, 291), (294, 98, 100, 292), (97, 95, 295, 293), (296, 96, 98, 294), (95, 93, 297, 295), (298, 94, 96, 296), (93, 91, 299, 297), (300, 92, 94, 298), (307, 308, 327, 337), (328, 308, 307, 338), (306, 307, 337, 335), (338, 307, 306, 336), (305, 306, 335, 339), (336, 306, 305, 340), (88, 90, 305, 339), (305, 90, 89, 340), (86, 88, 339, 333), (340, 89, 87, 334), (84, 86, 333, 329), (334, 87, 85, 330), (82, 84, 329, 331), (330, 85, 83, 332), (329, 335, 337, 331), (338, 336, 330, 332), (329, 333, 339, 335), (340, 334, 330, 336), (325, 331, 337, 327), (338, 332, 326, 328), (80, 82, 331, 325), (332, 83, 81, 326), (208, 341, 343, 214), (344, 342, 209, 215), (80, 325, 341, 208), (342, 326, 81, 209), (78, 214, 343, 345), (344, 215, 79, 346), (78, 345, 299, 91), (300, 346, 79, 92), (76, 323, 351, 303), (352, 324, 76, 303), (303, 351, 349, 77), (350, 352, 303, 77), (77, 349, 347, 304), (348, 350, 77, 304), (304, 347, 327, 308), (328, 348, 304, 308), (325, 327, 347, 341), (348, 328, 326, 342), (295, 297, 317, 309), (318, 298, 296, 310), (75, 315, 323, 76), (324, 316, 75, 76), (301, 357, 355, 302), (356, 358, 301, 302), (302, 355, 353, 74), (354, 356, 302, 74), (74, 353, 315, 75), (316, 354, 74, 75), (291, 293, 361, 363), (362, 294, 292, 364), (363, 361, 367, 365), (368, 362, 364, 366), (365, 367, 369, 371), (370, 368, 366, 372), (371, 369, 375, 373), (376, 370, 372, 374), (313, 377, 373, 375), (374, 378, 314, 376), (315, 353, 373, 377), (374, 354, 316, 378), (353, 355, 371, 373), (372, 356, 354, 374), (355, 357, 365, 371), (366, 358, 356, 372), (357, 359, 363, 365), (364, 360, 358, 366), (289, 291, 363, 359), (364, 292, 290, 360), (73, 359, 357, 301), (358, 360, 73, 301), (283, 285, 287, 289), (288, 286, 284, 290), (283, 289, 359, 73), (360, 290, 284, 73), (72, 283, 73), (73, 284, 72), (293, 295, 309, 361), (310, 296, 294, 362), (309, 311, 367, 361), (368, 312, 310, 362), (311, 381, 369, 367), (370, 382, 312, 368), (313, 375, 369, 381), (370, 376, 314, 382), (347, 349, 385, 383), (386, 350, 348, 384), (317, 383, 385, 319), (386, 384, 318, 320), (297, 299, 383, 317), (384, 300, 298, 318), (299, 343, 341, 383), (342, 344, 300, 384), (341, 347, 383), (384, 348, 342), (299, 345, 343), (344, 346, 300), (313, 321, 379, 377), (380, 322, 314, 378), (315, 377, 379, 323), (380, 378, 316, 324), (319, 385, 379, 321), (380, 386, 320, 322), (349, 351, 379, 385), (380, 352, 350, 386), (323, 379, 351), (352, 380, 324), (399, 387, 413, 401), (414, 388, 400, 402), (399, 401, 403, 397), (404, 402, 400, 398), (397, 403, 405, 395), (406, 404, 398, 396), (395, 405, 407, 393), (408, 406, 396, 394), (393, 407, 409, 391), (410, 408, 394, 392), (391, 409, 411, 389), (412, 410, 392, 390), (409, 419, 417, 411), (418, 420, 410, 412), (407, 421, 419, 409), (420, 422, 408, 410), (405, 423, 421, 407), (422, 424, 406, 408), (403, 425, 423, 405), (424, 426, 404, 406), (401, 427, 425, 403), (426, 428, 402, 404), (401, 413, 415, 427), (416, 414, 402, 428), (317, 319, 443, 441), (444, 320, 318, 442), (319, 389, 411, 443), (412, 390, 320, 444), (309, 317, 441, 311), (442, 318, 310, 312), (381, 429, 413, 387), (414, 430, 382, 388), (411, 417, 439, 443), (440, 418, 412, 444), (437, 445, 443, 439), (444, 446, 438, 440), (433, 445, 437, 435), (438, 446, 434, 436), (431, 447, 445, 433), (446, 448, 432, 434), (429, 447, 431, 449), (432, 448, 430, 450), (413, 429, 449, 415), (450, 430, 414, 416), (311, 447, 429, 381), (430, 448, 312, 382), (311, 441, 445, 447), (446, 442, 312, 448), (441, 443, 445), (446, 444, 442), (415, 449, 451, 475), (452, 450, 416, 476), (449, 431, 461, 451), (462, 432, 450, 452), (431, 433, 459, 461), (460, 434, 432, 462), (433, 435, 457, 459), (458, 436, 434, 460), (435, 437, 455, 457), (456, 438, 436, 458), (437, 439, 453, 455), (454, 440, 438, 456), (439, 417, 473, 453), (474, 418, 440, 454), (427, 415, 475, 463), (476, 416, 428, 464), (425, 427, 463, 465), (464, 428, 426, 466), (423, 425, 465, 467), (466, 426, 424, 468), (421, 423, 467, 469), (468, 424, 422, 470), (419, 421, 469, 471), (470, 422, 420, 472), (417, 419, 471, 473), (472, 420, 418, 474), (457, 455, 479, 477), (480, 456, 458, 478), (477, 479, 481, 483), (482, 480, 478, 484), (483, 481, 487, 485), (488, 482, 484, 486), (485, 487, 489, 491), (490, 488, 486, 492), (463, 475, 485, 491), (486, 476, 464, 492), (451, 483, 485, 475), (486, 484, 452, 476), (451, 461, 477, 483), (478, 462, 452, 484), (457, 477, 461, 459), (462, 478, 458, 460), (453, 473, 479, 455), (480, 474, 454, 456), (471, 481, 479, 473), (480, 482, 472, 474), (469, 487, 481, 471), (482, 488, 470, 472), (467, 489, 487, 469), (488, 490, 468, 470), (465, 491, 489, 467), (490, 492, 466, 468), (463, 491, 465), (466, 492, 464), (391, 389, 503, 501), (504, 390, 392, 502), (393, 391, 501, 499), (502, 392, 394, 500), (395, 393, 499, 497), (500, 394, 396, 498), (397, 395, 497, 495), (498, 396, 398, 496), (399, 397, 495, 493), (496, 398, 400, 494), (387, 399, 493, 505), (494, 400, 388, 506), (493, 501, 503, 505), (504, 502, 494, 506), (493, 495, 499, 501), (500, 496, 494, 502), (495, 497, 499), (500, 498, 496), (313, 381, 387, 505), (388, 382, 314, 506), (313, 505, 503, 321), (504, 506, 314, 322), (319, 321, 503, 389), (504, 322, 320, 390)])
_uv = me_suzanne.uv_layers.new(name='UVMap')
_uv.uv.foreach_set('vector', [0.891, 0.5901, 0.8706, 0.5896, 0.8601, 0.5601, 0.9046, 0.5594, 0.8562, 0.8505, 0.8681, 0.8215, 0.8884, 0.822, 0.9006, 0.8532, 0.9046, 0.5594, 0.8601, 0.5601, 0.853, 0.5216, 0.9202, 0.5245, 0.8475, 0.8887, 0.8562, 0.8505, 0.9006, 0.8532, 0.9147, 0.8887, 0.8601, 0.5601, 0.8289, 0.5908, 0.7985, 0.5695, 0.853, 0.5216, 0.7951, 0.8384, 0.8264, 0.8185, 0.8562, 0.8505, 0.8475, 0.8887, 0.8706, 0.5896, 0.8544, 0.6048, 0.8289, 0.5908, 0.8601, 0.5601, 0.8264, 0.8185, 0.8525, 0.8057, 0.8681, 0.8215, 0.8562, 0.8505, 0.8544, 0.6048, 0.8541, 0.6255, 0.8282, 0.6334, 0.8289, 0.5908, 0.8276, 0.776, 0.8532, 0.785, 0.8525, 0.8057, 0.8264, 0.8185, 0.8289, 0.5908, 0.8282, 0.6334, 0.791, 0.6454, 0.7985, 0.5695, 0.791, 0.7622, 0.8276, 0.776, 0.8264, 0.8185, 0.7951, 0.8384, 0.8282, 0.6334, 0.8552, 0.6685, 0.8424, 0.7025, 0.791, 0.6454, 0.8448, 0.7075, 0.8561, 0.742, 0.8276, 0.776, 0.791, 0.7622, 0.8541, 0.6255, 0.8675, 0.6423, 0.8552, 0.6685, 0.8282, 0.6334, 0.8561, 0.742, 0.8673, 0.7688, 0.8532, 0.785, 0.8276, 0.776, 0.8675, 0.6423, 0.8905, 0.6419, 0.9004, 0.667, 0.8552, 0.6685, 0.9012, 0.7456, 0.8902, 0.7702, 0.8673, 0.7688, 0.8561, 0.742, 0.8552, 0.6685, 0.9004, 0.667, 0.9189, 0.6997, 0.8424, 0.7025, 0.9212, 0.7137, 0.9012, 0.7456, 0.8561, 0.742, 0.8448, 0.7075, 0.9004, 0.667, 0.9319, 0.6368, 0.9684, 0.6453, 0.9189, 0.6997, 0.9682, 0.7702, 0.9314, 0.7771, 0.9012, 0.7456, 0.9212, 0.7137, 0.8905, 0.6419, 0.9059, 0.6279, 0.9319, 0.6368, 0.9004, 0.667, 0.9314, 0.7771, 0.905, 0.7849, 0.8902, 0.7702, 0.9012, 0.7456, 0.9059, 0.6279, 0.9062, 0.6057, 0.9337, 0.593, 0.9319, 0.6368, 0.9312, 0.8209, 0.9044, 0.807, 0.905, 0.7849, 0.9314, 0.7771, 0.9319, 0.6368, 0.9337, 0.593, 0.9684, 0.5738, 0.9684, 0.6453, 0.965, 0.8417, 0.9312, 0.8209, 0.9314, 0.7771, 0.9682, 0.7702, 0.9337, 0.593, 0.9046, 0.5594, 0.9202, 0.5245, 0.9684, 0.5738, 0.9147, 0.8887, 0.9006, 0.8532, 0.9312, 0.8209, 0.965, 0.8417, 0.9062, 0.6057, 0.891, 0.5901, 0.9046, 0.5594, 0.9337, 0.593, 0.9006, 0.8532, 0.8884, 0.822, 0.9044, 0.807, 0.9312, 0.8209, 0.891, 0.5901, 0.9062, 0.6057, 0.9024, 0.6079, 0.8896, 0.5933, 0.9006, 0.8047, 0.9044, 0.807, 0.8884, 0.822, 0.8872, 0.8187, 0.9062, 0.6057, 0.9059, 0.6279, 0.8998, 0.6263, 0.9024, 0.6079, 0.8988, 0.7862, 0.905, 0.7849, 0.9044, 0.807, 0.9006, 0.8047, 0.9059, 0.6279, 0.8905, 0.6419, 0.8878, 0.6365, 0.8998, 0.6263, 0.8874, 0.7754, 0.8902, 0.7702, 0.905, 0.7849, 0.8988, 0.7862, 0.8905, 0.6419, 0.8675, 0.6423, 0.8709, 0.6352, 0.8878, 0.6365, 0.8704, 0.776, 0.8673, 0.7688, 0.8902, 0.7702, 0.8874, 0.7754, 0.8675, 0.6423, 0.8541, 0.6255, 0.8599, 0.6239, 0.8709, 0.6352, 0.8589, 0.7868, 0.8532, 0.785, 0.8673, 0.7688, 0.8704, 0.776, 0.8541, 0.6255, 0.8544, 0.6048, 0.8597, 0.6082, 0.8599, 0.6239, 0.8579, 0.8025, 0.8525, 0.8057, 0.8532, 0.785, 0.8589, 0.7868, 0.8544, 0.6048, 0.8706, 0.5896, 0.8717, 0.594, 0.8597, 0.6082, 0.8693, 0.8172, 0.8681, 0.8215, 0.8525, 0.8057, 0.8579, 0.8025, 0.8706, 0.5896, 0.891, 0.5901, 0.8896, 0.5933, 0.8717, 0.594, 0.8872, 0.8187, 0.8884, 0.822, 0.8681, 0.8215, 0.8693, 0.8172, 0.8794, 0.6165, 0.8717, 0.594, 0.8896, 0.5933, 0.8872, 0.8187, 0.8693, 0.8172, 0.878, 0.7951, 0.8597, 0.6082, 0.8717, 0.594, 0.8794, 0.6165, 0.878, 0.7951, 0.8693, 0.8172, 0.8579, 0.8025, 0.8794, 0.6165, 0.8599, 0.6239, 0.8597, 0.6082, 0.8579, 0.8025, 0.8589, 0.7868, 0.878, 0.7951, 0.8794, 0.6165, 0.8709, 0.6352, 0.8599, 0.6239, 0.8589, 0.7868, 0.8704, 0.776, 0.878, 0.7951, 0.8794, 0.6165, 0.8878, 0.6365, 0.8709, 0.6352, 0.8704, 0.776, 0.8874, 0.7754, 0.878, 0.7951, 0.8794, 0.6165, 0.8998, 0.6263, 0.8878, 0.6365, 0.8874, 0.7754, 0.8988, 0.7862, 0.878, 0.7951, 0.8794, 0.6165, 0.9024, 0.6079, 0.8998, 0.6263, 0.8988, 0.7862, 0.9006, 0.8047, 0.878, 0.7951, 0.8794, 0.6165, 0.8896, 0.5933, 0.9024, 0.6079, 0.9006, 0.8047, 0.8872, 0.8187, 0.878, 0.7951, 0.5403, 0.05381, 0.5364, 0.06207, 0.5189, 0.05968, 0.5189, 0.05029, 0.5189, 0.05968, 0.5015, 0.06204, 0.4976, 0.05377, 0.5189, 0.05029, 0.5519, 0.05834, 0.5428, 0.06409, 0.5364, 0.06207, 0.5403, 0.05381, 0.5015, 0.06204, 0.4951, 0.06405, 0.486, 0.05827, 0.4976, 0.05377, 0.5551, 0.0619, 0.5463, 0.07267, 0.5428, 0.06409, 0.5519, 0.05834, 0.4951, 0.06405, 0.4916, 0.07262, 0.4828, 0.06183, 0.486, 0.05827, 0.5638, 0.07659, 0.5483, 0.08489, 0.5463, 0.07267, 0.5551, 0.0619, 0.4916, 0.07262, 0.4895, 0.08486, 0.474, 0.07651, 0.4828, 0.06183, 0.5831, 0.1085, 0.5556, 0.1217, 0.5483, 0.08489, 0.5638, 0.07659, 0.4895, 0.08486, 0.4822, 0.1218, 0.4545, 0.1085, 0.474, 0.07651, 0.6055, 0.1651, 0.6474, 0.2005, 0.6215, 0.2278, 0.5531, 0.2096, 0.4165, 0.2295, 0.3897, 0.2019, 0.432, 0.1656, 0.4853, 0.2101, 0.6474, 0.2005, 0.6764, 0.2332, 0.6648, 0.2532, 0.6215, 0.2278, 0.3727, 0.2564, 0.3603, 0.2359, 0.3897, 0.2019, 0.4165, 0.2295, 0.6764, 0.2332, 0.7153, 0.2654, 0.6839, 0.28, 0.6648, 0.2532, 0.3537, 0.2846, 0.3205, 0.2703, 0.3603, 0.2359, 0.3727, 0.2564, 0.7153, 0.2654, 0.7073, 0.3101, 0.6875, 0.3115, 0.6839, 0.28, 0.3512, 0.3174, 0.3307, 0.3169, 0.3205, 0.2703, 0.3537, 0.2846, 0.7073, 0.3101, 0.6974, 0.3327, 0.6768, 0.3239, 0.6875, 0.3115, 0.3627, 0.3297, 0.342, 0.3397, 0.3307, 0.3169, 0.3512, 0.3174, 0.6974, 0.3327, 0.6628, 0.3725, 0.6391, 0.3573, 0.6768, 0.3239, 0.4028, 0.3621, 0.3793, 0.3787, 0.342, 0.3397, 0.3627, 0.3297, 0.6628, 0.3725, 0.6268, 0.3958, 0.6183, 0.3752, 0.6391, 0.3573, 0.4246, 0.3793, 0.4169, 0.4006, 0.3793, 0.3787, 0.4028, 0.3621, 0.6268, 0.3958, 0.6048, 0.3978, 0.6008, 0.3779, 0.6183, 0.3752, 0.4424, 0.3812, 0.4393, 0.4015, 0.4169, 0.4006, 0.4246, 0.3793, 0.6048, 0.3978, 0.5531, 0.3905, 0.5597, 0.357, 0.6008, 0.3779, 0.4829, 0.3585, 0.4909, 0.3919, 0.4393, 0.4015, 0.4424, 0.3812, 0.5531, 0.3905, 0.5219, 0.386, 0.5211, 0.3439, 0.5597, 0.357, 0.5211, 0.3439, 0.5219, 0.386, 0.4909, 0.3919, 0.4829, 0.3585, 0.5773, 0.3402, 0.5998, 0.3448, 0.6008, 0.3779, 0.5597, 0.357, 0.4424, 0.3812, 0.442, 0.3478, 0.4646, 0.3422, 0.4829, 0.3585, 0.5998, 0.3448, 0.6155, 0.342, 0.6183, 0.3752, 0.6008, 0.3779, 0.4246, 0.3793, 0.426, 0.3456, 0.442, 0.3478, 0.4424, 0.3812, 0.6345, 0.3323, 0.6391, 0.3573, 0.6183, 0.3752, 0.6155, 0.342, 0.4246, 0.3793, 0.4028, 0.3621, 0.4064, 0.3365, 0.426, 0.3456, 0.6624, 0.3128, 0.6768, 0.3239, 0.6391, 0.3573, 0.6345, 0.3323, 0.4028, 0.3621, 0.3627, 0.3297, 0.3771, 0.3177, 0.4064, 0.3365, 0.6684, 0.298, 0.6875, 0.3115, 0.6768, 0.3239, 0.6624, 0.3128, 0.3627, 0.3297, 0.3512, 0.3174, 0.3703, 0.3026, 0.3771, 0.3177, 0.6641, 0.2779, 0.6839, 0.28, 0.6875, 0.3115, 0.6684, 0.298, 0.3512, 0.3174, 0.3537, 0.2846, 0.3741, 0.2818, 0.3703, 0.3026, 0.6392, 0.253, 0.6648, 0.2532, 0.6839, 0.28, 0.6641, 0.2779, 0.3537, 0.2846, 0.3727, 0.2564, 0.3989, 0.2556, 0.3741, 0.2818, 0.614, 0.2427, 0.6215, 0.2278, 0.6648, 0.2532, 0.6392, 0.253, 0.3727, 0.2564, 0.4165, 0.2295, 0.4245, 0.2445, 0.3989, 0.2556, 0.5729, 0.2586, 0.5531, 0.2096, 0.6215, 0.2278, 0.614, 0.2427, 0.4165, 0.2295, 0.4853, 0.2101, 0.4664, 0.2597, 0.4245, 0.2445, 0.5729, 0.2586, 0.5639, 0.272, 0.5198, 0.2489, 0.5531, 0.2096, 0.5198, 0.2489, 0.4759, 0.2731, 0.4664, 0.2597, 0.4853, 0.2101, 0.5773, 0.3402, 0.5597, 0.357, 0.5211, 0.3439, 0.5585, 0.3166, 0.5211, 0.3439, 0.4829, 0.3585, 0.4646, 0.3422, 0.4826, 0.3178, 0.5585, 0.3166, 0.5211, 0.3439, 0.5203, 0.2948, 0.5569, 0.2912, 0.5203, 0.2948, 0.5211, 0.3439, 0.4826, 0.3178, 0.4834, 0.2922, 0.5198, 0.2489, 0.5639, 0.272, 0.5569, 0.2912, 0.5203, 0.2948, 0.4834, 0.2922, 0.4759, 0.2731, 0.5198, 0.2489, 0.5203, 0.2948, 0.5255, 0.06897, 0.5189, 0.0679, 0.5189, 0.05968, 0.5364, 0.06207, 0.5189, 0.05968, 0.5189, 0.0679, 0.5124, 0.06896, 0.5015, 0.06204, 0.5312, 0.07383, 0.5255, 0.06897, 0.5364, 0.06207, 0.5428, 0.06409, 0.5015, 0.06204, 0.5124, 0.06896, 0.5066, 0.07381, 0.4951, 0.06405, 0.531, 0.08743, 0.5312, 0.07383, 0.5428, 0.06409, 0.5463, 0.07267, 0.4951, 0.06405, 0.5066, 0.07381, 0.5068, 0.08742, 0.4916, 0.07262, 0.5556, 0.1217, 0.532, 0.1277, 0.5327, 0.09092, 0.5483, 0.08489, 0.5052, 0.09091, 0.5058, 0.1277, 0.4822, 0.1218, 0.4895, 0.08486, 0.531, 0.08743, 0.5463, 0.07267, 0.5483, 0.08489, 0.5327, 0.09092, 0.4895, 0.08486, 0.4916, 0.07262, 0.5068, 0.08742, 0.5052, 0.09091, 0.5381, 0.1584, 0.519, 0.1517, 0.5189, 0.1284, 0.532, 0.1277, 0.5189, 0.1284, 0.519, 0.1517, 0.4999, 0.1584, 0.5058, 0.1277, 0.5327, 0.09092, 0.532, 0.1277, 0.5189, 0.1284, 0.5189, 0.09395, 0.5189, 0.1284, 0.5058, 0.1277, 0.5052, 0.09091, 0.5189, 0.09395, 0.5189, 0.08518, 0.531, 0.08743, 0.5327, 0.09092, 0.5189, 0.09395, 0.5052, 0.09091, 0.5068, 0.08742, 0.5189, 0.08518, 0.5189, 0.09395, 0.5484, 0.1736, 0.538, 0.176, 0.5352, 0.1668, 0.5381, 0.1584, 0.5028, 0.1669, 0.5001, 0.176, 0.4897, 0.1737, 0.4999, 0.1584, 0.5443, 0.1934, 0.5372, 0.1876, 0.538, 0.176, 0.5484, 0.1736, 0.5001, 0.176, 0.5009, 0.1876, 0.494, 0.1934, 0.4897, 0.1737, 0.5198, 0.2008, 0.5288, 0.1918, 0.5372, 0.1876, 0.5443, 0.1934, 0.5009, 0.1876, 0.5092, 0.1916, 0.5198, 0.2008, 0.494, 0.1934, 0.5176, 0.1906, 0.5191, 0.1854, 0.5288, 0.1918, 0.5198, 0.2008, 0.5092, 0.1916, 0.5191, 0.1854, 0.5176, 0.1906, 0.5198, 0.2008, 0.519, 0.1517, 0.5381, 0.1584, 0.5352, 0.1668, 0.519, 0.159, 0.5028, 0.1669, 0.4999, 0.1584, 0.519, 0.1517, 0.519, 0.159, 0.519, 0.159, 0.5352, 0.1668, 0.5311, 0.1716, 0.519, 0.1656, 0.5069, 0.1717, 0.5028, 0.1669, 0.519, 0.159, 0.519, 0.1656, 0.5191, 0.1854, 0.5191, 0.1795, 0.5282, 0.1863, 0.5288, 0.1918, 0.5098, 0.1863, 0.5191, 0.1795, 0.5191, 0.1854, 0.5092, 0.1916, 0.5288, 0.1918, 0.5282, 0.1863, 0.5335, 0.1842, 0.5372, 0.1876, 0.5045, 0.1842, 0.5098, 0.1863, 0.5092, 0.1916, 0.5009, 0.1876, 0.5372, 0.1876, 0.5335, 0.1842, 0.5334, 0.1767, 0.538, 0.176, 0.5046, 0.1768, 0.5045, 0.1842, 0.5009, 0.1876, 0.5001, 0.176, 0.538, 0.176, 0.5334, 0.1767, 0.5311, 0.1716, 0.5352, 0.1668, 0.5069, 0.1717, 0.5046, 0.1768, 0.5001, 0.176, 0.5028, 0.1669, 0.5191, 0.1795, 0.5334, 0.1767, 0.5335, 0.1842, 0.5282, 0.1863, 0.5045, 0.1842, 0.5046, 0.1768, 0.5191, 0.1795, 0.5098, 0.1863, 0.5191, 0.1795, 0.519, 0.1656, 0.5311, 0.1716, 0.5334, 0.1767, 0.5069, 0.1717, 0.519, 0.1656, 0.5191, 0.1795, 0.5046, 0.1768, 0.5198, 0.2008, 0.5443, 0.1934, 0.5531, 0.2096, 0.5198, 0.2489, 0.4853, 0.2101, 0.494, 0.1934, 0.5198, 0.2008, 0.5198, 0.2489, 0.5443, 0.1934, 0.5484, 0.1736, 0.5616, 0.1678, 0.5531, 0.2096, 0.4764, 0.168, 0.4897, 0.1737, 0.494, 0.1934, 0.4853, 0.2101, 0.5484, 0.1736, 0.5381, 0.1584, 0.5595, 0.1493, 0.5616, 0.1678, 0.4784, 0.1494, 0.4999, 0.1584, 0.4897, 0.1737, 0.4764, 0.168, 0.5381, 0.1584, 0.532, 0.1277, 0.5556, 0.1217, 0.5595, 0.1493, 0.4822, 0.1218, 0.5058, 0.1277, 0.4999, 0.1584, 0.4784, 0.1494, 0.5831, 0.1085, 0.5961, 0.1334, 0.5595, 0.1493, 0.5556, 0.1217, 0.4784, 0.1494, 0.4414, 0.1336, 0.4545, 0.1085, 0.4822, 0.1218, 0.5961, 0.1334, 0.6012, 0.1479, 0.5616, 0.1678, 0.5595, 0.1493, 0.4764, 0.168, 0.4363, 0.1482, 0.4414, 0.1336, 0.4784, 0.1494, 0.6055, 0.1651, 0.5531, 0.2096, 0.5616, 0.1678, 0.6012, 0.1479, 0.4764, 0.168, 0.4853, 0.2101, 0.432, 0.1656, 0.4363, 0.1482, 0.531, 0.08743, 0.5189, 0.08518, 0.5189, 0.08387, 0.5289, 0.08496, 0.5189, 0.08387, 0.5189, 0.08518, 0.5068, 0.08742, 0.5089, 0.08495, 0.5312, 0.07383, 0.531, 0.08743, 0.5289, 0.08496, 0.529, 0.07543, 0.5089, 0.08495, 0.5068, 0.08742, 0.5066, 0.07381, 0.5088, 0.07542, 0.5255, 0.06897, 0.5312, 0.07383, 0.529, 0.07543, 0.5238, 0.07051, 0.5088, 0.07542, 0.5066, 0.07381, 0.5124, 0.06896, 0.5141, 0.0705, 0.5189, 0.0679, 0.5255, 0.06897, 0.5238, 0.07051, 0.5189, 0.06947, 0.5141, 0.0705, 0.5124, 0.06896, 0.5189, 0.0679, 0.5189, 0.06947, 0.5189, 0.06947, 0.5238, 0.07051, 0.5216, 0.07497, 0.5189, 0.07426, 0.5163, 0.07497, 0.5141, 0.0705, 0.5189, 0.06947, 0.5189, 0.07426, 0.5238, 0.07051, 0.529, 0.07543, 0.5242, 0.07669, 0.5216, 0.07497, 0.5136, 0.07668, 0.5088, 0.07542, 0.5141, 0.0705, 0.5163, 0.07497, 0.529, 0.07543, 0.5289, 0.08496, 0.5246, 0.07989, 0.5242, 0.07669, 0.5133, 0.07988, 0.5089, 0.08495, 0.5088, 0.07542, 0.5136, 0.07668, 0.5289, 0.08496, 0.5189, 0.08387, 0.5189, 0.07933, 0.5246, 0.07989, 0.5189, 0.07933, 0.5189, 0.08387, 0.5089, 0.08495, 0.5133, 0.07988, 0.5189, 0.07933, 0.5189, 0.07426, 0.5216, 0.07497, 0.5246, 0.07989, 0.5163, 0.07497, 0.5189, 0.07426, 0.5189, 0.07933, 0.5133, 0.07988, 0.5246, 0.07989, 0.5216, 0.07497, 0.5242, 0.07669, 0.5136, 0.07668, 0.5163, 0.07497, 0.5133, 0.07988, 0.5569, 0.2912, 0.5639, 0.272, 0.5718, 0.2773, 0.5684, 0.2929, 0.4681, 0.2786, 0.4759, 0.2731, 0.4834, 0.2922, 0.472, 0.2943, 0.5585, 0.3166, 0.5569, 0.2912, 0.5684, 0.2929, 0.5731, 0.3114, 0.472, 0.2943, 0.4834, 0.2922, 0.4826, 0.3178, 0.4678, 0.3131, 0.5773, 0.3402, 0.5585, 0.3166, 0.5731, 0.3114, 0.5849, 0.3277, 0.4678, 0.3131, 0.4826, 0.3178, 0.4646, 0.3422, 0.4565, 0.33, 0.5639, 0.272, 0.5729, 0.2586, 0.5807, 0.2666, 0.5718, 0.2773, 0.4587, 0.268, 0.4664, 0.2597, 0.4759, 0.2731, 0.4681, 0.2786, 0.5729, 0.2586, 0.614, 0.2427, 0.6117, 0.2557, 0.5807, 0.2666, 0.4271, 0.2577, 0.4245, 0.2445, 0.4664, 0.2597, 0.4587, 0.268, 0.614, 0.2427, 0.6392, 0.253, 0.6325, 0.2629, 0.6117, 0.2557, 0.4061, 0.2655, 0.3989, 0.2556, 0.4245, 0.2445, 0.4271, 0.2577, 0.6392, 0.253, 0.6641, 0.2779, 0.6537, 0.28, 0.6325, 0.2629, 0.3849, 0.2836, 0.3741, 0.2818, 0.3989, 0.2556, 0.4061, 0.2655, 0.6641, 0.2779, 0.6684, 0.298, 0.6561, 0.2976, 0.6537, 0.28, 0.383, 0.3019, 0.3703, 0.3026, 0.3741, 0.2818, 0.3849, 0.2836, 0.6684, 0.298, 0.6624, 0.3128, 0.6528, 0.3102, 0.6561, 0.2976, 0.3869, 0.3146, 0.3771, 0.3177, 0.3703, 0.3026, 0.383, 0.3019, 0.6624, 0.3128, 0.6345, 0.3323, 0.629, 0.3239, 0.6528, 0.3102, 0.4116, 0.3277, 0.4064, 0.3365, 0.3771, 0.3177, 0.3869, 0.3146, 0.6345, 0.3323, 0.6155, 0.342, 0.6144, 0.332, 0.629, 0.3239, 0.4267, 0.3354, 0.426, 0.3456, 0.4064, 0.3365, 0.4116, 0.3277, 0.6155, 0.342, 0.5998, 0.3448, 0.601, 0.3336, 0.6144, 0.332, 0.4403, 0.3365, 0.442, 0.3478, 0.426, 0.3456, 0.4267, 0.3354, 0.5998, 0.3448, 0.5773, 0.3402, 0.5849, 0.3277, 0.601, 0.3336, 0.4565, 0.33, 0.4646, 0.3422, 0.442, 0.3478, 0.4403, 0.3365, 0.601, 0.3336, 0.5849, 0.3277, 0.5906, 0.3215, 0.6018, 0.3285, 0.4504, 0.3239, 0.4565, 0.33, 0.4403, 0.3365, 0.4394, 0.3313, 0.6144, 0.332, 0.601, 0.3336, 0.6018, 0.3285, 0.6133, 0.3271, 0.4394, 0.3313, 0.4403, 0.3365, 0.4267, 0.3354, 0.4276, 0.3304, 0.629, 0.3239, 0.6144, 0.332, 0.6133, 0.3271, 0.6269, 0.3205, 0.4276, 0.3304, 0.4267, 0.3354, 0.4116, 0.3277, 0.4136, 0.3242, 0.6528, 0.3102, 0.629, 0.3239, 0.6269, 0.3205, 0.6462, 0.3064, 0.4136, 0.3242, 0.4116, 0.3277, 0.3869, 0.3146, 0.3934, 0.3105, 0.6561, 0.2976, 0.6528, 0.3102, 0.6462, 0.3064, 0.6495, 0.2962, 0.3934, 0.3105, 0.3869, 0.3146, 0.383, 0.3019, 0.3897, 0.3002, 0.6537, 0.28, 0.6561, 0.2976, 0.6495, 0.2962, 0.6478, 0.2835, 0.3897, 0.3002, 0.383, 0.3019, 0.3849, 0.2836, 0.391, 0.2871, 0.6325, 0.2629, 0.6537, 0.28, 0.6478, 0.2835, 0.6298, 0.2673, 0.391, 0.2871, 0.3849, 0.2836, 0.4061, 0.2655, 0.4089, 0.27, 0.6117, 0.2557, 0.6325, 0.2629, 0.6298, 0.2673, 0.6126, 0.2616, 0.4089, 0.27, 0.4061, 0.2655, 0.4271, 0.2577, 0.4263, 0.2637, 0.5807, 0.2666, 0.6117, 0.2557, 0.6126, 0.2616, 0.5852, 0.271, 0.4263, 0.2637, 0.4271, 0.2577, 0.4587, 0.268, 0.4544, 0.2726, 0.5718, 0.2773, 0.5807, 0.2666, 0.5852, 0.271, 0.5781, 0.2819, 0.4544, 0.2726, 0.4587, 0.268, 0.4681, 0.2786, 0.4618, 0.2834, 0.5849, 0.3277, 0.5731, 0.3114, 0.5795, 0.3093, 0.5906, 0.3215, 0.4612, 0.3112, 0.4678, 0.3131, 0.4565, 0.33, 0.4504, 0.3239, 0.5731, 0.3114, 0.5684, 0.2929, 0.5775, 0.2938, 0.5795, 0.3093, 0.4628, 0.2954, 0.472, 0.2943, 0.4678, 0.3131, 0.4612, 0.3112, 0.5684, 0.2929, 0.5718, 0.2773, 0.5781, 0.2819, 0.5775, 0.2938, 0.4618, 0.2834, 0.4681, 0.2786, 0.472, 0.2943, 0.4628, 0.2954, 0.5219, 0.386, 0.5531, 0.3905, 0.5532, 0.4331, 0.523, 0.4336, 0.4928, 0.4345, 0.4909, 0.3919, 0.5219, 0.386, 0.523, 0.4336, 0.5531, 0.3905, 0.6048, 0.3978, 0.6098, 0.4315, 0.5532, 0.4331, 0.4359, 0.4357, 0.4393, 0.4015, 0.4909, 0.3919, 0.4928, 0.4345, 0.6048, 0.3978, 0.6268, 0.3958, 0.6482, 0.4193, 0.6098, 0.4315, 0.3965, 0.4254, 0.4169, 0.4006, 0.4393, 0.4015, 0.4359, 0.4357, 0.6268, 0.3958, 0.6628, 0.3725, 0.6921, 0.3883, 0.6482, 0.4193, 0.3503, 0.3962, 0.3793, 0.3787, 0.4169, 0.4006, 0.3965, 0.4254, 0.6628, 0.3725, 0.6974, 0.3327, 0.7263, 0.3418, 0.6921, 0.3883, 0.3128, 0.3506, 0.342, 0.3397, 0.3793, 0.3787, 0.3503, 0.3962, 0.6974, 0.3327, 0.7073, 0.3101, 0.7359, 0.3121, 0.7263, 0.3418, 0.3011, 0.3206, 0.3307, 0.3169, 0.342, 0.3397, 0.3128, 0.3506, 0.7073, 0.3101, 0.7153, 0.2654, 0.7299, 0.2564, 0.7359, 0.3121, 0.3049, 0.2611, 0.3205, 0.2703, 0.3307, 0.3169, 0.3011, 0.3206, 0.7153, 0.2654, 0.6764, 0.2332, 0.6982, 0.2169, 0.7299, 0.2564, 0.3374, 0.2192, 0.3603, 0.2359, 0.3205, 0.2703, 0.3049, 0.2611, 0.6764, 0.2332, 0.6474, 0.2005, 0.6631, 0.1907, 0.6982, 0.2169, 0.3735, 0.1919, 0.3897, 0.2019, 0.3603, 0.2359, 0.3374, 0.2192, 0.6269, 0.01561, 0.6494, 0.02238, 0.6605, 0.07608, 0.6214, 0.04809, 0.3768, 0.0753, 0.3888, 0.02159, 0.4113, 0.01513, 0.4164, 0.04763, 0.5675, 0.000144, 0.6269, 0.01561, 0.6214, 0.04809, 0.5772, 0.0328, 0.4164, 0.04763, 0.4113, 0.01513, 0.4706, 0.000144, 0.4608, 0.03266, 0.5189, 0.02489, 0.5675, 0.000144, 0.5772, 0.0328, 0.5474, 0.04172, 0.4608, 0.03266, 0.4706, 0.000144, 0.5189, 0.02489, 0.4905, 0.04167, 0.5403, 0.05381, 0.5189, 0.05029, 0.5189, 0.02489, 0.5474, 0.04172, 0.5189, 0.02489, 0.5189, 0.05029, 0.4976, 0.05377, 0.4905, 0.04167, 0.5519, 0.05834, 0.5403, 0.05381, 0.5474, 0.04172, 0.5581, 0.05387, 0.4905, 0.04167, 0.4976, 0.05377, 0.486, 0.05827, 0.4798, 0.05378, 0.5551, 0.0619, 0.5519, 0.05834, 0.5581, 0.05387, 0.577, 0.058, 0.4798, 0.05378, 0.486, 0.05827, 0.4828, 0.06183, 0.4609, 0.05785, 0.5638, 0.07659, 0.5551, 0.0619, 0.577, 0.058, 0.6117, 0.07827, 0.4609, 0.05785, 0.4828, 0.06183, 0.474, 0.07651, 0.4259, 0.07799, 0.577, 0.058, 0.5772, 0.0328, 0.6214, 0.04809, 0.6117, 0.07827, 0.4164, 0.04763, 0.4608, 0.03266, 0.4609, 0.05785, 0.4259, 0.07799, 0.577, 0.058, 0.5581, 0.05387, 0.5474, 0.04172, 0.5772, 0.0328, 0.4905, 0.04167, 0.4798, 0.05378, 0.4609, 0.05785, 0.4608, 0.03266, 0.6267, 0.1114, 0.6117, 0.07827, 0.6214, 0.04809, 0.6605, 0.07608, 0.4164, 0.04763, 0.4259, 0.07799, 0.4106, 0.1112, 0.3768, 0.0753, 0.5831, 0.1085, 0.5638, 0.07659, 0.6117, 0.07827, 0.6267, 0.1114, 0.4259, 0.07799, 0.474, 0.07651, 0.4545, 0.1085, 0.4106, 0.1112, 0.5961, 0.1334, 0.6295, 0.1305, 0.6235, 0.1468, 0.6012, 0.1479, 0.4137, 0.1472, 0.4076, 0.1306, 0.4414, 0.1336, 0.4363, 0.1482, 0.5831, 0.1085, 0.6267, 0.1114, 0.6295, 0.1305, 0.5961, 0.1334, 0.4076, 0.1306, 0.4106, 0.1112, 0.4545, 0.1085, 0.4414, 0.1336, 0.6055, 0.1651, 0.6012, 0.1479, 0.6235, 0.1468, 0.6193, 0.1598, 0.4137, 0.1472, 0.4363, 0.1482, 0.432, 0.1656, 0.418, 0.1604, 0.6055, 0.1651, 0.6193, 0.1598, 0.6631, 0.1907, 0.6474, 0.2005, 0.3735, 0.1919, 0.418, 0.1604, 0.432, 0.1656, 0.3897, 0.2019, 0.9459, 0.07957, 0.8862, 0.1218, 0.8491, 0.09973, 0.8918, 0.03692, 0.1831, 0.09213, 0.1413, 0.1125, 0.07896, 0.06072, 0.1423, 0.02147, 0.8918, 0.03692, 0.8491, 0.09973, 0.7885, 0.08083, 0.8056, 0.01079, 0.2464, 0.07651, 0.1831, 0.09213, 0.1423, 0.02147, 0.2326, 0.003484, 0.8056, 0.01079, 0.7885, 0.08083, 0.687, 0.0772, 0.6724, 0.0222, 0.3499, 0.07596, 0.2464, 0.07651, 0.2326, 0.003484, 0.366, 0.02099, 0.6724, 0.0222, 0.687, 0.0772, 0.6605, 0.07608, 0.6494, 0.02238, 0.3768, 0.0753, 0.3499, 0.07596, 0.366, 0.02099, 0.3888, 0.02159, 0.6267, 0.1114, 0.6605, 0.07608, 0.687, 0.0772, 0.6295, 0.1305, 0.3499, 0.07596, 0.3768, 0.0753, 0.4106, 0.1112, 0.4076, 0.1306, 0.7299, 0.2564, 0.6982, 0.2169, 0.7602, 0.1932, 0.789, 0.2333, 0.2716, 0.1939, 0.3374, 0.2192, 0.3049, 0.2611, 0.2413, 0.237, 0.9945, 0.1677, 0.9091, 0.1833, 0.8862, 0.1218, 0.9459, 0.07957, 0.1413, 0.1125, 0.1079, 0.1791, 0.01183, 0.1554, 0.07896, 0.06072, 0.9117, 0.4024, 0.8629, 0.3386, 0.8941, 0.3019, 0.9629, 0.3448, 0.1238, 0.3155, 0.1606, 0.3568, 0.1064, 0.4327, 0.04397, 0.367, 0.9629, 0.3448, 0.8941, 0.3019, 0.9154, 0.2598, 0.9999, 0.2546, 0.09896, 0.267, 0.1238, 0.3155, 0.04397, 0.367, 0.000144, 0.2591, 0.9999, 0.2546, 0.9154, 0.2598, 0.9091, 0.1833, 0.9945, 0.1677, 0.1079, 0.1791, 0.09896, 0.267, 0.000144, 0.2591, 0.01183, 0.1554, 0.7495, 0.3347, 0.7359, 0.3121, 0.7663, 0.3008, 0.7892, 0.3137, 0.2674, 0.3101, 0.3011, 0.3206, 0.2882, 0.3465, 0.243, 0.3256, 0.7892, 0.3137, 0.7663, 0.3008, 0.8153, 0.2764, 0.8462, 0.2934, 0.2131, 0.2852, 0.2674, 0.3101, 0.243, 0.3256, 0.1785, 0.305, 0.8462, 0.2934, 0.8153, 0.2764, 0.845, 0.2564, 0.8735, 0.2659, 0.1797, 0.2633, 0.2131, 0.2852, 0.1785, 0.305, 0.1471, 0.2743, 0.8735, 0.2659, 0.845, 0.2564, 0.8591, 0.2282, 0.887, 0.2338, 0.1628, 0.2317, 0.1797, 0.2633, 0.1471, 0.2743, 0.1315, 0.2376, 0.8424, 0.1952, 0.875, 0.1847, 0.887, 0.2338, 0.8591, 0.2282, 0.1315, 0.2376, 0.1452, 0.1827, 0.1768, 0.1962, 0.1628, 0.2317, 0.9091, 0.1833, 0.9154, 0.2598, 0.887, 0.2338, 0.875, 0.1847, 0.1315, 0.2376, 0.09896, 0.267, 0.1079, 0.1791, 0.1452, 0.1827, 0.9154, 0.2598, 0.8941, 0.3019, 0.8735, 0.2659, 0.887, 0.2338, 0.1471, 0.2743, 0.1238, 0.3155, 0.09896, 0.267, 0.1315, 0.2376, 0.8941, 0.3019, 0.8629, 0.3386, 0.8462, 0.2934, 0.8735, 0.2659, 0.1785, 0.305, 0.1606, 0.3568, 0.1238, 0.3155, 0.1471, 0.2743, 0.8629, 0.3386, 0.7943, 0.3641, 0.7892, 0.3137, 0.8462, 0.2934, 0.243, 0.3256, 0.2398, 0.3826, 0.1606, 0.3568, 0.1785, 0.305, 0.7702, 0.3795, 0.7495, 0.3347, 0.7892, 0.3137, 0.7943, 0.3641, 0.243, 0.3256, 0.2882, 0.3465, 0.2681, 0.3987, 0.2398, 0.3826, 0.8455, 0.45, 0.7943, 0.3641, 0.8629, 0.3386, 0.9117, 0.4024, 0.1606, 0.3568, 0.2398, 0.3826, 0.1853, 0.4841, 0.1064, 0.4327, 0.8159, 0.4454, 0.7706, 0.4443, 0.7557, 0.4186, 0.7702, 0.3795, 0.287, 0.4429, 0.2714, 0.4733, 0.2193, 0.4772, 0.2681, 0.3987, 0.8159, 0.4454, 0.7702, 0.3795, 0.7943, 0.3641, 0.8455, 0.45, 0.2398, 0.3826, 0.2681, 0.3987, 0.2193, 0.4772, 0.1853, 0.4841, 0.8198, 0.4681, 0.8159, 0.4454, 0.8455, 0.45, 0.1853, 0.4841, 0.2193, 0.4772, 0.2159, 0.5036, 0.7359, 0.3121, 0.7299, 0.2564, 0.789, 0.2333, 0.7663, 0.3008, 0.2413, 0.237, 0.3049, 0.2611, 0.3011, 0.3206, 0.2674, 0.3101, 0.789, 0.2333, 0.8096, 0.2339, 0.8153, 0.2764, 0.7663, 0.3008, 0.2131, 0.2852, 0.2192, 0.2374, 0.2413, 0.237, 0.2674, 0.3101, 0.8096, 0.2339, 0.8293, 0.2196, 0.845, 0.2564, 0.8153, 0.2764, 0.1797, 0.2633, 0.1991, 0.2225, 0.2192, 0.2374, 0.2131, 0.2852, 0.8424, 0.1952, 0.8591, 0.2282, 0.845, 0.2564, 0.8293, 0.2196, 0.1797, 0.2633, 0.1628, 0.2317, 0.1768, 0.1962, 0.1991, 0.2225, 0.687, 0.0772, 0.7885, 0.08083, 0.7865, 0.1176, 0.7155, 0.1397, 0.2467, 0.1148, 0.2464, 0.07651, 0.3499, 0.07596, 0.3195, 0.1394, 0.7602, 0.1932, 0.7155, 0.1397, 0.7865, 0.1176, 0.7855, 0.1523, 0.2467, 0.1148, 0.3195, 0.1394, 0.2716, 0.1939, 0.246, 0.151, 0.6982, 0.2169, 0.6631, 0.1907, 0.7155, 0.1397, 0.7602, 0.1932, 0.3195, 0.1394, 0.3735, 0.1919, 0.3374, 0.2192, 0.2716, 0.1939, 0.6631, 0.1907, 0.6235, 0.1468, 0.6295, 0.1305, 0.7155, 0.1397, 0.4076, 0.1306, 0.4137, 0.1472, 0.3735, 0.1919, 0.3195, 0.1394, 0.6295, 0.1305, 0.687, 0.0772, 0.7155, 0.1397, 0.3195, 0.1394, 0.3499, 0.07596, 0.4076, 0.1306, 0.6631, 0.1907, 0.6193, 0.1598, 0.6235, 0.1468, 0.4137, 0.1472, 0.418, 0.1604, 0.3735, 0.1919, 0.8424, 0.1952, 0.8374, 0.1564, 0.8582, 0.1378, 0.875, 0.1847, 0.1717, 0.1323, 0.1966, 0.1552, 0.1768, 0.1962, 0.1452, 0.1827, 0.9091, 0.1833, 0.875, 0.1847, 0.8582, 0.1378, 0.8862, 0.1218, 0.1717, 0.1323, 0.1452, 0.1827, 0.1079, 0.1791, 0.1413, 0.1125, 0.7855, 0.1523, 0.7865, 0.1176, 0.8582, 0.1378, 0.8374, 0.1564, 0.1717, 0.1323, 0.2467, 0.1148, 0.246, 0.151, 0.1966, 0.1552, 0.7885, 0.08083, 0.8491, 0.09973, 0.8582, 0.1378, 0.7865, 0.1176, 0.1717, 0.1323, 0.1831, 0.09213, 0.2464, 0.07651, 0.2467, 0.1148, 0.8862, 0.1218, 0.8582, 0.1378, 0.8491, 0.09973, 0.1831, 0.09213, 0.1717, 0.1323, 0.1413, 0.1125, 0.5062, 0.9049, 0.4324, 0.8949, 0.4388, 0.8702, 0.4911, 0.8817, 0.3159, 0.8682, 0.3216, 0.8932, 0.2472, 0.9012, 0.263, 0.8783, 0.5062, 0.9049, 0.4911, 0.8817, 0.5728, 0.8605, 0.6048, 0.8799, 0.1815, 0.8547, 0.263, 0.8783, 0.2472, 0.9012, 0.1487, 0.8733, 0.6048, 0.8799, 0.5728, 0.8605, 0.5864, 0.794, 0.62, 0.7916, 0.1697, 0.7875, 0.1815, 0.8547, 0.1487, 0.8733, 0.1361, 0.7841, 0.62, 0.7916, 0.5864, 0.794, 0.549, 0.7464, 0.5638, 0.7392, 0.2087, 0.7409, 0.1697, 0.7875, 0.1361, 0.7841, 0.1941, 0.7332, 0.5638, 0.7392, 0.549, 0.7464, 0.5003, 0.7117, 0.5083, 0.6977, 0.2584, 0.7075, 0.2087, 0.7409, 0.1941, 0.7332, 0.2508, 0.6932, 0.5083, 0.6977, 0.5003, 0.7117, 0.4386, 0.6807, 0.4348, 0.6589, 0.321, 0.678, 0.2584, 0.7075, 0.2508, 0.6932, 0.3253, 0.6562, 0.5003, 0.7117, 0.5057, 0.7309, 0.453, 0.7, 0.4386, 0.6807, 0.3061, 0.697, 0.2525, 0.7266, 0.2584, 0.7075, 0.321, 0.678, 0.549, 0.7464, 0.5429, 0.7558, 0.5057, 0.7309, 0.5003, 0.7117, 0.2525, 0.7266, 0.2146, 0.7504, 0.2087, 0.7409, 0.2584, 0.7075, 0.5864, 0.794, 0.5681, 0.7874, 0.5429, 0.7558, 0.549, 0.7464, 0.2146, 0.7504, 0.1883, 0.7814, 0.1697, 0.7875, 0.2087, 0.7409, 0.5728, 0.8605, 0.5555, 0.8264, 0.5681, 0.7874, 0.5864, 0.794, 0.1883, 0.7814, 0.1998, 0.8209, 0.1815, 0.8547, 0.1697, 0.7875, 0.4911, 0.8817, 0.5012, 0.8444, 0.5555, 0.8264, 0.5728, 0.8605, 0.1998, 0.8209, 0.2538, 0.8405, 0.263, 0.8783, 0.1815, 0.8547, 0.4911, 0.8817, 0.4388, 0.8702, 0.4578, 0.84, 0.5012, 0.8444, 0.2976, 0.8374, 0.3159, 0.8682, 0.263, 0.8783, 0.2538, 0.8405, 0.7602, 0.1932, 0.7855, 0.1523, 0.796, 0.177, 0.7832, 0.1874, 0.2336, 0.1756, 0.246, 0.151, 0.2716, 0.1939, 0.247, 0.1871, 0.391, 0.6119, 0.4348, 0.6589, 0.4386, 0.6807, 0.3948, 0.6861, 0.321, 0.678, 0.3253, 0.6562, 0.3699, 0.6102, 0.3648, 0.6844, 0.789, 0.2333, 0.7602, 0.1932, 0.7832, 0.1874, 0.8096, 0.2339, 0.247, 0.1871, 0.2716, 0.1939, 0.2413, 0.237, 0.2192, 0.2374, 0.3917, 0.8621, 0.4016, 0.8415, 0.4388, 0.8702, 0.4324, 0.8949, 0.3159, 0.8682, 0.354, 0.8403, 0.3634, 0.8613, 0.3216, 0.8932, 0.4386, 0.6807, 0.453, 0.7, 0.435, 0.7183, 0.3948, 0.6861, 0.3237, 0.7157, 0.3061, 0.697, 0.321, 0.678, 0.3648, 0.6844, 0.4337, 0.7297, 0.3847, 0.7103, 0.3948, 0.6861, 0.435, 0.7183, 0.3648, 0.6844, 0.3744, 0.709, 0.3247, 0.7272, 0.3237, 0.7157, 0.411, 0.7477, 0.3847, 0.7103, 0.4337, 0.7297, 0.4278, 0.7428, 0.3247, 0.7272, 0.3744, 0.709, 0.347, 0.7458, 0.3303, 0.7405, 0.4181, 0.7849, 0.3847, 0.7954, 0.3847, 0.7103, 0.411, 0.7477, 0.3744, 0.709, 0.3723, 0.7945, 0.339, 0.7831, 0.347, 0.7458, 0.4016, 0.8415, 0.3847, 0.7954, 0.4181, 0.7849, 0.4313, 0.8175, 0.339, 0.7831, 0.3723, 0.7945, 0.354, 0.8403, 0.3248, 0.8155, 0.4388, 0.8702, 0.4016, 0.8415, 0.4313, 0.8175, 0.4578, 0.84, 0.3248, 0.8155, 0.354, 0.8403, 0.3159, 0.8682, 0.2976, 0.8374, 0.8096, 0.2339, 0.8163, 0.2031, 0.8251, 0.2098, 0.8293, 0.2196, 0.1998, 0.2148, 0.2098, 0.2062, 0.2192, 0.2374, 0.1991, 0.2225, 0.8096, 0.2339, 0.7832, 0.1874, 0.8022, 0.1846, 0.8163, 0.2031, 0.2265, 0.1831, 0.247, 0.1871, 0.2192, 0.2374, 0.2098, 0.2062, 0.7832, 0.1874, 0.796, 0.177, 0.8022, 0.1846, 0.2265, 0.1831, 0.2336, 0.1756, 0.247, 0.1871, 0.4578, 0.84, 0.4313, 0.8175, 0.4485, 0.8046, 0.4734, 0.8247, 0.3079, 0.802, 0.3248, 0.8155, 0.2976, 0.8374, 0.2824, 0.8215, 0.4313, 0.8175, 0.4181, 0.7849, 0.4359, 0.7796, 0.4485, 0.8046, 0.3212, 0.7772, 0.339, 0.7831, 0.3248, 0.8155, 0.3079, 0.802, 0.4181, 0.7849, 0.411, 0.7477, 0.4237, 0.7542, 0.4359, 0.7796, 0.3341, 0.752, 0.347, 0.7458, 0.339, 0.7831, 0.3212, 0.7772, 0.411, 0.7477, 0.4278, 0.7428, 0.4379, 0.7498, 0.4237, 0.7542, 0.3199, 0.7473, 0.3303, 0.7405, 0.347, 0.7458, 0.3341, 0.752, 0.4278, 0.7428, 0.4337, 0.7297, 0.4454, 0.732, 0.4379, 0.7498, 0.3129, 0.7292, 0.3247, 0.7272, 0.3303, 0.7405, 0.3199, 0.7473, 0.4337, 0.7297, 0.435, 0.7183, 0.441, 0.7244, 0.4454, 0.732, 0.3175, 0.7217, 0.3237, 0.7157, 0.3247, 0.7272, 0.3129, 0.7292, 0.435, 0.7183, 0.453, 0.7, 0.4553, 0.7137, 0.441, 0.7244, 0.3035, 0.7107, 0.3061, 0.697, 0.3237, 0.7157, 0.3175, 0.7217, 0.5012, 0.8444, 0.4578, 0.84, 0.4734, 0.8247, 0.5125, 0.8288, 0.2824, 0.8215, 0.2976, 0.8374, 0.2538, 0.8405, 0.243, 0.8246, 0.5555, 0.8264, 0.5012, 0.8444, 0.5125, 0.8288, 0.5509, 0.8118, 0.243, 0.8246, 0.2538, 0.8405, 0.1998, 0.8209, 0.2048, 0.8064, 0.5681, 0.7874, 0.5555, 0.8264, 0.5509, 0.8118, 0.5521, 0.7877, 0.2048, 0.8064, 0.1998, 0.8209, 0.1883, 0.7814, 0.2043, 0.7822, 0.5429, 0.7558, 0.5681, 0.7874, 0.5521, 0.7877, 0.5394, 0.7645, 0.2043, 0.7822, 0.1883, 0.7814, 0.2146, 0.7504, 0.2178, 0.7593, 0.5057, 0.7309, 0.5429, 0.7558, 0.5394, 0.7645, 0.5084, 0.7431, 0.2178, 0.7593, 0.2146, 0.7504, 0.2525, 0.7266, 0.2494, 0.7387, 0.453, 0.7, 0.5057, 0.7309, 0.5084, 0.7431, 0.4553, 0.7137, 0.2494, 0.7387, 0.2525, 0.7266, 0.3061, 0.697, 0.3035, 0.7107, 0.4379, 0.7498, 0.4454, 0.732, 0.4708, 0.7484, 0.4548, 0.7617, 0.287, 0.745, 0.3129, 0.7292, 0.3199, 0.7473, 0.3027, 0.7587, 0.4548, 0.7617, 0.4708, 0.7484, 0.4889, 0.7705, 0.4754, 0.7839, 0.2683, 0.7667, 0.287, 0.745, 0.3027, 0.7587, 0.2814, 0.7805, 0.4754, 0.7839, 0.4889, 0.7705, 0.5037, 0.7876, 0.4945, 0.8025, 0.253, 0.7834, 0.2683, 0.7667, 0.2814, 0.7805, 0.2618, 0.7986, 0.4945, 0.8025, 0.5037, 0.7876, 0.5186, 0.7916, 0.5168, 0.8073, 0.2379, 0.787, 0.253, 0.7834, 0.2618, 0.7986, 0.2392, 0.8029, 0.5125, 0.8288, 0.4734, 0.8247, 0.4945, 0.8025, 0.5168, 0.8073, 0.2618, 0.7986, 0.2824, 0.8215, 0.243, 0.8246, 0.2392, 0.8029, 0.4485, 0.8046, 0.4754, 0.7839, 0.4945, 0.8025, 0.4734, 0.8247, 0.2618, 0.7986, 0.2814, 0.7805, 0.3079, 0.802, 0.2824, 0.8215, 0.4485, 0.8046, 0.4359, 0.7796, 0.4548, 0.7617, 0.4754, 0.7839, 0.3027, 0.7587, 0.3212, 0.7772, 0.3079, 0.802, 0.2814, 0.7805, 0.4379, 0.7498, 0.4548, 0.7617, 0.4359, 0.7796, 0.4237, 0.7542, 0.3212, 0.7772, 0.3027, 0.7587, 0.3199, 0.7473, 0.3341, 0.752, 0.441, 0.7244, 0.4553, 0.7137, 0.4708, 0.7484, 0.4454, 0.732, 0.287, 0.745, 0.3035, 0.7107, 0.3175, 0.7217, 0.3129, 0.7292, 0.5084, 0.7431, 0.4889, 0.7705, 0.4708, 0.7484, 0.4553, 0.7137, 0.287, 0.745, 0.2683, 0.7667, 0.2494, 0.7387, 0.3035, 0.7107, 0.5394, 0.7645, 0.5037, 0.7876, 0.4889, 0.7705, 0.5084, 0.7431, 0.2683, 0.7667, 0.253, 0.7834, 0.2178, 0.7593, 0.2494, 0.7387, 0.5521, 0.7877, 0.5186, 0.7916, 0.5037, 0.7876, 0.5394, 0.7645, 0.253, 0.7834, 0.2379, 0.787, 0.2043, 0.7822, 0.2178, 0.7593, 0.5509, 0.8118, 0.5168, 0.8073, 0.5186, 0.7916, 0.5521, 0.7877, 0.2379, 0.787, 0.2392, 0.8029, 0.2048, 0.8064, 0.2043, 0.7822, 0.5125, 0.8288, 0.5168, 0.8073, 0.5509, 0.8118, 0.2048, 0.8064, 0.2392, 0.8029, 0.243, 0.8246, 0.5083, 0.6977, 0.4348, 0.6589, 0.4841, 0.6288, 0.5434, 0.6835, 0.2769, 0.6251, 0.3253, 0.6562, 0.2508, 0.6932, 0.2161, 0.6781, 0.5638, 0.7392, 0.5083, 0.6977, 0.5434, 0.6835, 0.5811, 0.7269, 0.2161, 0.6781, 0.2508, 0.6932, 0.1941, 0.7332, 0.1772, 0.7204, 0.62, 0.7916, 0.5638, 0.7392, 0.5811, 0.7269, 0.6167, 0.76, 0.1772, 0.7204, 0.1941, 0.7332, 0.1361, 0.7841, 0.1404, 0.7524, 0.7075, 0.7599, 0.62, 0.7916, 0.6167, 0.76, 0.6606, 0.7412, 0.1404, 0.7524, 0.1361, 0.7841, 0.04953, 0.7488, 0.09704, 0.7321, 0.7455, 0.6521, 0.7075, 0.7599, 0.6606, 0.7412, 0.6773, 0.6704, 0.09704, 0.7321, 0.04953, 0.7488, 0.01941, 0.6397, 0.08356, 0.662, 0.7408, 0.5724, 0.7455, 0.6521, 0.6773, 0.6704, 0.6714, 0.5927, 0.08356, 0.662, 0.01941, 0.6397, 0.03366, 0.5644, 0.09282, 0.5899, 0.6773, 0.6704, 0.5434, 0.6835, 0.4841, 0.6288, 0.6714, 0.5927, 0.2769, 0.6251, 0.2161, 0.6781, 0.08356, 0.662, 0.09282, 0.5899, 0.6773, 0.6704, 0.6606, 0.7412, 0.5811, 0.7269, 0.5434, 0.6835, 0.1772, 0.7204, 0.09704, 0.7321, 0.08356, 0.662, 0.2161, 0.6781, 0.6606, 0.7412, 0.6167, 0.76, 0.5811, 0.7269, 0.1772, 0.7204, 0.1404, 0.7524, 0.09704, 0.7321, 0.8424, 0.1952, 0.8293, 0.2196, 0.8346, 0.2069, 0.8347, 0.207, 0.03366, 0.5644, 0.05122, 0.5227, 0.145, 0.5626, 0.09282, 0.5899, 0.6204, 0.5657, 0.6714, 0.5927, 0.4841, 0.6288, 0.4981, 0.5523, 0.2769, 0.6251, 0.09282, 0.5899, 0.145, 0.5626, 0.2642, 0.5501, 0.391, 0.6119, 0.4981, 0.5523, 0.4841, 0.6288, 0.4348, 0.6589, 0.2769, 0.6251, 0.2642, 0.5501, 0.3699, 0.6102, 0.3253, 0.6562])
me_suzanne.use_remesh_fix_poles = True
me_suzanne.use_remesh_preserve_attributes = False
me_suzanne.update()

# ---- objects
ob_player_camera = bpy.data.objects.new('Player Camera', cam_camera)
ob_player = bpy.data.objects.new('Player', me_cylinder)
ob_sun = bpy.data.objects.new('Sun', light_light)
ob_slope = bpy.data.objects.new('Slope', me_slope)
ob_ground = bpy.data.objects.new('Ground', me_plane)
ob_suzanne = bpy.data.objects.new('Suzanne', me_suzanne)

# ---- transforms, parenting, visibility, modifiers, constraints
ob_player_camera.parent = ob_player
ob_player_camera.location = (0.0, -0.4232, 1.535)
ob_player_camera.rotation_euler = (1.571, 8.039e-14, 3.142)
ob_player_camera.scale = (1.0, 1.0, 1.0)
ob_player_camera.lock_rotations_4d = False
ob_player_camera.empty_display_type = 'ARROWS'
ob_player_camera.color = (0.0, 0.0, 0.0, 0.0)
ob_player_camera.display_type = 'WIRE'
ob_player_camera.lineart.crease_threshold = 0.0
ob_player.location = (0.0, 0.0, 0.0)
ob_player.hide_render = True
_m = ob_player.modifiers.new('Auto Smooth', 'NODES')
_m.node_group = ng_auto_smooth
_gi = [s.identifier for s in ng_auto_smooth.interface.items_tree if s.item_type == 'SOCKET' and s.in_out == 'INPUT']
_m[_gi[1]] = 0.5236  # Angle
ob_sun.location = (2.653, 1.388, 5.575)
ob_sun.rotation_euler = (0.7934, -0.957, 2.666)
ob_sun.lock_rotations_4d = False
ob_sun.empty_display_type = 'ARROWS'
ob_sun.color = (0.0, 0.0, 0.0, 0.0)
ob_sun.lineart.crease_threshold = 0.0
ob_slope.location = (0.0, -9.0, 0.0)
ob_slope.scale = (2.0, 2.0, 1.0)
ob_ground.location = (0.0, 0.0, 0.0)
ob_suzanne.parent = ob_slope
ob_suzanne.matrix_parent_inverse = Matrix(((0.5, -0.0, -0.0, -0.0), (-0.0, 0.5, 0.0, 4.5), (-0.0, -0.0, 1.0, -0.0), (-0.0, 0.0, -0.0, 1.0)))
ob_suzanne.location = (0.0, -9.0, 3.0)
ob_suzanne.rotation_euler = (0.0, -0.0, -3.054)

# ---- collection membership
scene.collection.objects.link(ob_player_camera)
scene.collection.objects.link(ob_player)
col_environment.objects.link(ob_sun)
col_environment.objects.link(ob_slope)
col_environment.objects.link(ob_ground)
col_environment.objects.link(ob_suzanne)

# ---- scene / render settings (as saved in the file)
scene.camera = ob_player_camera
scene.frame_start = 1; scene.frame_end = 250; scene.frame_set(109)
scene.render.engine = 'BLENDER_EEVEE_NEXT'
scene.render.resolution_x = 3840
scene.render.resolution_y = 2160
scene.cycles.sampling_pattern = 'TABULATED_SOBOL'
scene.cycles.use_light_tree = False
scene.view_settings.look = 'Very High Contrast'
scene.view_settings.view_transform = 'Filmic Log'
bpy.context.view_layer.update()
